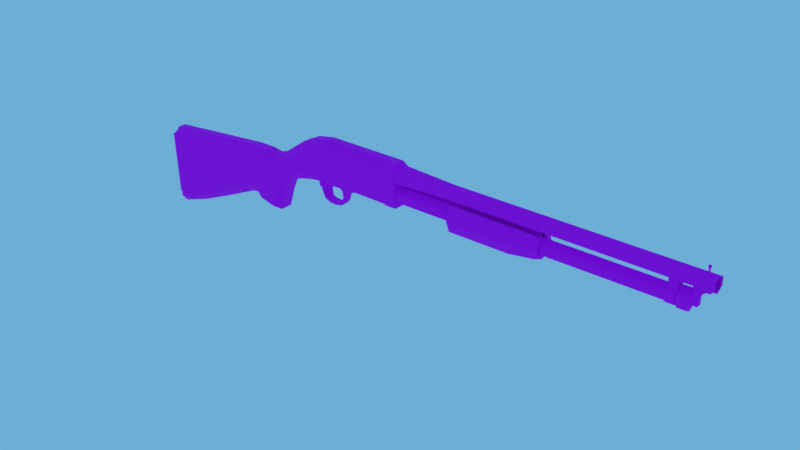 # Source: M37.blend  (saved by Blender 2.93.21; exported with 4.5.12 LTS)
import bpy
from mathutils import Matrix  # noqa: F401  (used for matrix-valued properties, if any)

bpy.ops.wm.read_factory_settings(use_empty=True)
scene = bpy.context.scene
scene.name = 'Scene'

# ---- images (referenced by path relative to the original .blend; pixels are not part of the script)
import os
ASSET_DIR = os.environ.get("B2B_ASSET_DIR", "")  # directory of the original .blend (textures are referenced by path, not embedded)
HERE = os.path.dirname(os.path.abspath(__file__))  # packed textures are extracted next to this script under _unpacked/

def load_image(name, relpath, width, height, colorspace="sRGB"):
    """Load a texture the original file referenced (path relative to the .blend, or extracted next to this script)."""
    p = next((c for c in (os.path.join(HERE, relpath), os.path.join(ASSET_DIR, relpath)) if relpath and os.path.exists(c)), "")
    if p:
        img = bpy.data.images.load(p, check_existing=True)
        img.name = name
    else:  # same state as the original file: an image datablock whose file is absent (Cycles renders it pink)
        img = bpy.data.images.new(name, width, height)
        img.source = "FILE"
        img.filepath = "//" + (relpath or name)
    img.colorspace_settings.name = colorspace
    return img
img_pichulirupalette = load_image('PichuliruPalette', 'PichuliruPalette.png', 1024, 1024, 'sRGB')

# ---- materials (node trees are filled in below, after node groups)
mat_ultimatelowpolyguns = bpy.data.materials.new('UltimateLowPolyGuns')

# ---- material node trees
mat_ultimatelowpolyguns.use_nodes = True; mat_ultimatelowpolyguns.node_tree.nodes.clear()
_N = mat_ultimatelowpolyguns.node_tree.nodes; _L = mat_ultimatelowpolyguns.node_tree.links
n0 = _N.new('ShaderNodeBsdfPrincipled'); n0.name = 'Principled BSDF'; n0.location = (10, 300)
n0.distribution = 'GGX'
n0.subsurface_method = 'BURLEY'
n0.inputs[2].default_value = 1.0
n0.inputs[3].default_value = 1.45
n0.inputs[27].default_value = (0.0, 0.0, 0.0, 1.0)
n0.inputs[28].default_value = 1.0
n1 = _N.new('ShaderNodeOutputMaterial'); n1.name = 'Material Output'; n1.location = (300, 300)
n2 = _N.new('ShaderNodeTexImage'); n2.name = 'Image Texture'; n2.location = (-260, 300)
n2.image = img_pichulirupalette
n2.interpolation = 'Closest'
_L.new(n0.outputs[0], n1.inputs[0])
_L.new(n2.outputs[0], n0.inputs[0])
n1.is_active_output = True

# ---- world
world_world = bpy.data.worlds.new('World'); scene.world = world_world
world_world.use_nodes = True; world_world.node_tree.nodes.clear()
_N = world_world.node_tree.nodes; _L = world_world.node_tree.links
n0 = _N.new('ShaderNodeOutputWorld'); n0.name = 'World Output'; n0.location = (300, 300)
n1 = _N.new('ShaderNodeBackground'); n1.name = 'Background'; n1.location = (10, 300)
n1.inputs[0].default_value = (0.15, 0.4233, 0.6584, 1.0)
_L.new(n1.outputs[0], n0.inputs[0])
n0.is_active_output = True
world_world.color = (0.05088, 0.05088, 0.05088)
world_world.use_sun_shadow = False
world_world.sun_shadow_jitter_overblur = 0.0
world_world.cycles.sampling_method = 'MANUAL'

# ---- meshes
me_m37 = bpy.data.meshes.new('M37')
me_m37.from_pydata([(-0.0177, -0.006227, 0.08241), (-0.0177, -0.01543, 0.07201), (-0.1426, -0.006227, 0.08241), (-0.1426, -0.01543, 0.07201), (-0.1678, -0.01543, 0.06717), (-0.0891, -0.01543, 0.02236), (-0.0326, -0.01543, 0.02214), (-0.0177, -0.01543, 0.02047), (-0.0177, -0.009498, 0.01725), (-0.1426, -0.009498, 0.01725), (-0.1426, -0.01543, 0.02047), (-0.1576, -0.009498, 0.01725), (-0.1583, -0.01543, 0.02047), (-0.09066, -0.01543, 0.02047), (-0.09332, -0.009498, 0.01725), (-0.03058, -0.009498, 0.01725), (-0.03191, -0.01543, 0.02047), (-0.08673, -0.01543, 0.02236), (-0.03452, -0.01543, 0.02215), (-0.0891, -0.01301, 0.02236), (-0.0326, -0.01301, 0.02214), (-0.08673, -0.01301, 0.02236), (-0.03452, -0.01301, 0.02215), (-0.08673, -0.01301, 0.0301), (-0.03452, -0.01301, 0.02989), (-0.0177, -0.000975, 0.02325), (-0.0177, -0.007404, 0.04126), (-0.0177, -0.01013, 0.03877), (-0.0177, -0.009938, 0.02932), (-0.0177, -6.834e-09, 0.08241), (-0.1426, -6.834e-09, 0.01725), (-0.1426, -6.834e-09, 0.08241), (-0.0177, -6.834e-09, 0.01725), (-0.0177, 0.006227, 0.08241), (-0.0177, 0.01543, 0.07201), (-0.1426, 0.006227, 0.08241), (-0.1426, 0.01543, 0.07201), (-0.0891, 0.01543, 0.02236), (-0.0326, 0.01543, 0.02214), (-0.09332, -6.834e-09, 0.01725), (-0.03058, -6.834e-09, 0.01725), (-0.0891, -6.834e-09, 0.02236), (-0.0326, -6.834e-09, 0.02214), (-0.0177, 0.01543, 0.02047), (-0.0177, 0.009498, 0.01725), (-0.1426, 0.009498, 0.01725), (-0.1426, 0.01543, 0.02047), (-0.1576, 0.009498, 0.01725), (-0.1583, 0.01543, 0.02047), (-0.09066, 0.01543, 0.02047), (-0.09332, 0.009498, 0.01725), (-0.03058, 0.009498, 0.01725), (-0.03191, 0.01543, 0.02047), (-0.08673, 0.01543, 0.02236), (-0.08673, -6.834e-09, 0.02236), (-0.03452, 0.01543, 0.02215), (-0.03452, -6.834e-09, 0.02215), (-0.0891, 0.01301, 0.02236), (-0.0326, 0.01301, 0.02214), (-0.08673, 0.01301, 0.02236), (-0.03452, 0.01301, 0.02215), (-0.08673, -6.834e-09, 0.0301), (-0.03452, -6.834e-09, 0.02406), (-0.08673, 0.01301, 0.0301), (-0.03452, 0.01301, 0.02989), (-0.0177, 0.000975, 0.02325), (-0.0177, 0.007404, 0.04126), (-0.0177, -6.834e-09, 0.04539), (-0.0177, -6.834e-09, 0.0227), (-0.0177, 0.01013, 0.03877), (-0.0177, 0.009938, 0.02932), (-0.1698, -0.006227, 0.07717), (-0.1904, -0.006227, 0.06714), (-0.1866, -0.01543, 0.05788), (-0.1758, -0.009498, 0.0146), (-0.1786, -0.01543, 0.02234), (-0.221, -0.006227, 0.04522), (-0.2182, -0.01543, 0.03548), (-0.2091, -0.009498, 0.005906), (-0.2128, -0.01543, 0.01438), (-0.2349, -0.006227, 0.03638), (-0.2331, -0.01543, 0.02633), (-0.2211, -0.009498, -0.006177), (-0.2291, -0.01543, 0.000924), (-0.2465, -0.006227, 0.03281), (-0.2455, -0.01543, 0.02259), (-0.2288, -0.009498, -0.02351), (-0.2389, -0.01543, -0.01934), (-0.2625, -0.006227, 0.03515), (-0.2614, -0.01543, 0.02493), (-0.2374, -0.009498, -0.05248), (-0.2478, -0.01543, -0.04893), (-0.2904, -0.006227, 0.03515), (-0.2893, -0.01543, 0.02493), (-0.464, -0.006227, 0.01905), (-0.4629, -0.01543, 0.008835), (-0.3071, -0.01543, 0.02329), (-0.3081, -0.006227, 0.03351), (-0.3652, -0.01543, 0.0179), (-0.3662, -0.006227, 0.02812), (-0.414, -0.01543, 0.01337), (-0.4151, -0.006227, 0.02359), (-0.2833, -0.01543, -0.03041), (-0.2822, -0.006143, -0.04088), (-0.2736, -0.01543, -0.04287), (-0.4596, -0.006143, -0.1069), (-0.46, -0.01543, -0.09607), (-0.3006, -0.01543, -0.03162), (-0.2993, -0.006143, -0.04208), (-0.3596, -0.01543, -0.05795), (-0.3588, -0.006143, -0.06861), (-0.4126, -0.01543, -0.08041), (-0.4125, -0.006143, -0.09133), (-0.1698, -6.834e-09, 0.07717), (-0.1576, -6.834e-09, 0.01725), (-0.1698, 0.006227, 0.07717), (-0.1678, 0.01543, 0.06717), (-0.1904, -6.834e-09, 0.06714), (-0.1758, -6.834e-09, 0.0146), (-0.1904, 0.006227, 0.06714), (-0.1866, 0.01543, 0.05788), (-0.1758, 0.009498, 0.0146), (-0.1786, 0.01543, 0.02234), (-0.221, -6.834e-09, 0.04522), (-0.2091, -6.834e-09, 0.005906), (-0.221, 0.006227, 0.04522), (-0.2182, 0.01543, 0.03548), (-0.2091, 0.009498, 0.005906), (-0.2128, 0.01543, 0.01438), (-0.2349, -6.834e-09, 0.03638), (-0.2211, -6.834e-09, -0.006177), (-0.2349, 0.006227, 0.03638), (-0.2331, 0.01543, 0.02633), (-0.2211, 0.009498, -0.006177), (-0.2291, 0.01543, 0.000924), (-0.2465, -6.834e-09, 0.03281), (-0.2288, -6.834e-09, -0.02351), (-0.2465, 0.006227, 0.03281), (-0.2455, 0.01543, 0.02259), (-0.2288, 0.009498, -0.02351), (-0.2389, 0.01543, -0.01934), (-0.2625, -6.834e-09, 0.03515), (-0.2374, -6.834e-09, -0.05248), (-0.2625, 0.006227, 0.03515), (-0.2614, 0.01543, 0.02493), (-0.2374, 0.009498, -0.05248), (-0.2478, 0.01543, -0.04893), (-0.2904, -6.834e-09, 0.03515), (-0.2904, 0.006227, 0.03515), (-0.2893, 0.01543, 0.02493), (-0.464, -6.834e-09, 0.01905), (-0.464, 0.006227, 0.01905), (-0.4629, 0.01543, 0.008835), (-0.3071, 0.01543, 0.02329), (-0.3081, -6.834e-09, 0.03351), (-0.3081, 0.006227, 0.03351), (-0.3652, 0.01543, 0.0179), (-0.3662, -6.834e-09, 0.02812), (-0.3662, 0.006227, 0.02812), (-0.414, 0.01543, 0.01337), (-0.4151, -6.834e-09, 0.02359), (-0.4151, 0.006227, 0.02359), (-0.2478, -6.834e-09, -0.04893), (-0.2822, -6.834e-09, -0.04088), (-0.4596, -6.834e-09, -0.1069), (-0.2993, -6.834e-09, -0.04208), (-0.3588, -6.834e-09, -0.06861), (-0.4125, -6.834e-09, -0.09133), (-0.2833, 0.01543, -0.03041), (-0.2822, 0.006143, -0.04088), (-0.2736, 0.01543, -0.04287), (-0.4596, 0.006143, -0.1069), (-0.46, 0.01543, -0.09607), (-0.3006, 0.01543, -0.03162), (-0.2993, 0.006143, -0.04208), (-0.3596, 0.01543, -0.05795), (-0.3588, 0.006143, -0.06861), (-0.4126, 0.01543, -0.08041), (-0.4125, 0.006143, -0.09133), (0.07423, -0.008136, 0.03942), (0.07423, -0.008136, 0.04904), (0.07423, -0.006051, 0.03942), (0.07423, -0.006051, 0.04904), (0.2024, -0.008136, 0.03942), (0.2024, -0.008136, 0.04677), (0.2024, -0.006051, 0.03942), (0.2024, -0.006051, 0.04677), (0.1935, -0.006051, 0.03942), (0.1935, -0.006051, 0.04904), (0.1935, -0.008136, 0.03942), (0.1935, -0.008136, 0.04904), (0.07423, 0.008136, 0.03942), (0.07423, 0.008136, 0.04904), (0.07423, 0.006051, 0.03942), (0.07423, 0.006051, 0.04904), (0.2024, 0.008136, 0.03942), (0.2024, 0.008136, 0.04677), (0.2024, 0.006051, 0.03942), (0.2024, 0.006051, 0.04677), (0.1935, 0.006051, 0.03942), (0.1935, 0.006051, 0.04904), (0.1935, 0.008136, 0.03942), (0.1935, 0.008136, 0.04904), (-0.02476, 0.01051, 0.03288), (-0.02476, 0.01051, 0.04543), (-0.02476, 0.0139, 0.03288), (-0.02476, 0.0139, 0.04543), (0.0783, 0.01051, 0.03638), (0.0783, 0.01051, 0.04894), (0.0783, 0.0139, 0.03638), (0.0783, 0.0139, 0.04894), (-0.1555, 0.01596, 0.05885), (-0.1555, -0.01596, 0.05885), (-0.1535, 0.01596, 0.0575), (-0.1535, -0.01596, 0.0575), (-0.1535, 0.01596, 0.05479), (-0.1535, -0.01596, 0.05479), (-0.1555, 0.01596, 0.05344), (-0.1555, -0.01596, 0.05344), (-0.1574, 0.01596, 0.05479), (-0.1574, -0.01596, 0.05479), (-0.1574, 0.01596, 0.0575), (-0.1574, -0.01596, 0.0575), (-0.1503, 0.0163, 0.0632), (-0.1503, -0.0163, 0.0632), (-0.1461, 0.0163, 0.0603), (-0.1461, -0.0163, 0.0603), (-0.1461, 0.0163, 0.05449), (-0.1461, -0.0163, 0.05449), (-0.1503, 0.0163, 0.05159), (-0.1503, -0.0163, 0.05159), (-0.1545, 0.0163, 0.05449), (-0.1545, -0.0163, 0.05449), (-0.1545, 0.0163, 0.0603), (-0.1545, -0.0163, 0.0603), (-0.08774, -0.01044, 0.02399), (-0.08774, -0.0128, 0.02451), (-0.08774, -0.006233, 0.04295), (-0.08774, -0.008593, 0.04348), (-0.03336, -0.01044, 0.02399), (-0.03336, -0.0128, 0.02451), (-0.03336, -0.006233, 0.04295), (-0.03336, -0.008593, 0.04348), (0.421, -0.0008597, 0.07572), (0.4226, -0.0008597, 0.07572), (0.4226, 0.0008902, 0.07572), (0.4226, 0.0008902, 0.08121), (0.4226, -0.0008597, 0.08121), (0.421, -0.0008597, 0.08121), (0.421, 0.0008902, 0.08121), (0.421, 0.0008902, 0.07572), (-0.08227, -0.01598, 0.03304), (-0.08029, -0.01598, 0.03167), (-0.08029, -0.01598, 0.02892), (-0.08227, -0.01598, 0.02755), (-0.08425, -0.01598, 0.02892), (-0.08425, -0.01598, 0.03167), (-0.08227, -0.01332, 0.03304), (-0.08029, -0.01332, 0.03167), (-0.08029, -0.01332, 0.02892), (-0.08227, -0.01332, 0.02755), (-0.08425, -0.01332, 0.02892), (-0.08425, -0.01332, 0.03167), (-0.08227, 0.01598, 0.03304), (-0.08029, 0.01598, 0.03167), (-0.08029, 0.01598, 0.02892), (-0.08227, 0.01598, 0.02755), (-0.08425, 0.01598, 0.02892), (-0.08425, 0.01598, 0.03167), (-0.08227, 0.01332, 0.03304), (-0.08029, 0.01332, 0.03167), (-0.08029, 0.01332, 0.02892), (-0.08227, 0.01332, 0.02755), (-0.08425, 0.01332, 0.02892), (-0.08425, 0.01332, 0.03167), (-0.1447, -0.002286, 0.01382), (-0.1434, -0.002286, 0.01884), (-0.1447, 0.002286, 0.01382), (-0.1434, 0.002286, 0.01884), (-0.1384, -0.002286, 0.01488), (-0.1315, -0.002286, 0.01884), (-0.1384, 0.002286, 0.01488), (-0.1315, 0.002286, 0.01884), (-0.1464, -0.002286, 0.006893), (-0.1464, 0.002286, 0.006893), (-0.1432, -0.002286, 0.007867), (-0.1432, 0.002286, 0.007867), (-0.1458, -0.002286, 0.0006685), (-0.1458, 0.002286, 0.0006685), (-0.1436, -0.002286, 0.001865), (-0.1436, 0.002286, 0.001865), (-0.1428, -0.002286, -0.005294), (-0.1428, 0.002286, -0.005294), (-0.1417, -0.002286, -0.004024), (-0.1417, 0.002286, -0.004024), (-0.1495, 0.01621, 0.0376), (-0.1495, -0.01621, 0.0376), (-0.1463, 0.01621, 0.03536), (-0.1463, -0.01621, 0.03536), (-0.1463, 0.01621, 0.03087), (-0.1463, -0.01621, 0.03087), (-0.1495, 0.01621, 0.02863), (-0.1495, -0.01621, 0.02863), (-0.1527, 0.01621, 0.03087), (-0.1527, -0.01621, 0.03087), (-0.1527, 0.01621, 0.03536), (-0.1527, -0.01621, 0.03536), (-0.1548, 0.007111, 0.0169), (-0.1548, -0.01015, 0.0169), (-0.1521, 0.007111, 0.01501), (-0.1521, -0.01015, 0.01501), (-0.1521, 0.007111, 0.01123), (-0.1521, -0.01015, 0.01123), (-0.1548, 0.007111, 0.009339), (-0.1548, -0.01015, 0.009339), (-0.1576, 0.007111, 0.01123), (-0.1576, -0.01015, 0.01123), (-0.1576, 0.007111, 0.01501), (-0.1576, -0.01015, 0.01501), (0.3845, 0.009285, 0.05382), (0.3845, -0.009285, 0.05382), (0.3866, 0.009285, 0.05238), (0.3866, -0.009285, 0.05238), (0.3866, 0.009285, 0.04952), (0.3866, -0.009285, 0.04952), (0.3845, 0.009285, 0.04809), (0.3845, -0.009285, 0.04809), (0.3825, 0.009285, 0.04952), (0.3825, -0.009285, 0.04952), (0.3825, 0.009285, 0.05238), (0.3825, -0.009285, 0.05238), (0.3905, 0.01218, 0.02712), (0.379, 0.01218, 0.02712), (0.3905, 0.01218, 0.04117), (0.379, 0.01218, 0.04117), (0.3905, -8.237e-09, 0.0482), (0.379, -4.576e-09, 0.0482), (0.3905, -0.01218, 0.04117), (0.379, -0.01218, 0.04117), (0.3905, -0.01218, 0.02712), (0.379, -0.01218, 0.02712), (0.3905, -7.37e-09, 0.02009), (0.379, -3.709e-09, 0.02009), (0.3905, -0.007845, 0.04469), (0.379, -0.007845, 0.04469), (0.3905, 0.007845, 0.04469), (0.379, 0.007845, 0.04469), (0.3905, -0.007845, 0.05773), (0.379, -0.007845, 0.05773), (0.3905, 0.007845, 0.05773), (0.379, 0.007845, 0.05773), (0.379, -2.842e-09, 0.05405), (0.3905, -7.37e-09, 0.05405), (0.407, -0.003791, 0.02959), (0.407, -0.003791, 0.05579), (0.4287, -0.003791, 0.05579), (0.4152, -0.003791, 0.02959), (0.4152, -0.003791, 0.05579), (0.407, -0.003791, 0.05348), (0.4287, -0.003791, 0.05154), (0.4167, -0.003791, 0.04575), (0.4153, -0.003791, 0.03865), (0.407, -0.003791, 0.04153), (0.422, -0.003791, 0.05579), (0.4224, -0.003791, 0.05051), (0.407, 0.003791, 0.02959), (0.407, 0.003791, 0.05579), (0.407, -6.111e-09, 0.05411), (0.4287, 0.003791, 0.05579), (0.407, -6.111e-09, 0.02959), (0.4152, 0.003791, 0.02959), (0.4152, 0.003791, 0.05579), (0.407, 0.003791, 0.05348), (0.4287, 0.003791, 0.05154), (0.4167, 0.003791, 0.04575), (0.4287, -6.111e-09, 0.05411), (0.4152, -6.111e-09, 0.05411), (0.4152, -6.111e-09, 0.02959), (0.4287, -6.111e-09, 0.05154), (0.407, -6.111e-09, 0.05348), (0.4167, -6.111e-09, 0.04575), (0.4153, 0.003791, 0.03865), (0.407, 0.003791, 0.04153), (0.407, -6.111e-09, 0.04153), (0.4153, -6.111e-09, 0.03865), (0.422, 0.003791, 0.05579), (0.4224, 0.003791, 0.05051), (0.422, -6.111e-09, 0.05411), (0.4224, -6.111e-09, 0.05051), (0.3933, -0.01079, 0.04036), (0.3943, 0.01373, 0.04205), (0.3943, -6.173e-09, 0.04998), (0.3943, -0.01373, 0.04205), (0.3943, -0.01373, 0.0262), (0.3943, -3.139e-09, 0.01827), (0.3943, 0.01373, 0.0262), (0.4052, 0.01373, 0.04205), (0.4052, -1.365e-08, 0.04998), (0.4052, -0.01373, 0.04205), (0.4052, -0.01373, 0.0262), (0.4052, -1.105e-08, 0.01827), (0.4052, 0.01373, 0.0262), (0.4083, 0.005549, 0.03733), (0.4083, -1.3e-08, 0.04053), (0.4083, -0.005549, 0.03733), (0.4083, -0.005549, 0.03092), (0.4083, -1.127e-08, 0.02772), (0.4083, 0.005549, 0.03092), (0.07212, 0.003636, 0.04308), (0.06523, 0.003636, 0.05429), (-0.03419, 0.01383, 0.05628), (0.06539, 0.01045, 0.05823), (-0.03419, -1.222e-08, 0.04829), (0.06539, -4.016e-09, 0.0522), (-0.03419, -0.01383, 0.05628), (0.06539, -0.01045, 0.05823), (-0.03419, -0.01383, 0.07225), (0.06539, -0.01045, 0.07029), (-0.03419, -1.222e-08, 0.08024), (0.06539, -3.583e-09, 0.07633), (-0.03419, 0.01383, 0.07225), (0.06539, 0.01045, 0.07029), (0.4343, 0.01045, 0.05823), (0.4343, 7.105e-08, 0.0522), (0.4343, -0.01045, 0.05823), (0.4343, -0.01045, 0.07029), (0.4343, 7.149e-08, 0.07633), (0.4343, 0.01045, 0.07029), (0.4343, 0.008656, 0.05927), (0.4343, 7.105e-08, 0.05427), (0.4343, -0.008656, 0.05927), (0.4343, -0.008656, 0.06926), (0.4343, 7.192e-08, 0.07426), (0.4343, 0.008656, 0.06926), (-0.03419, 0.008656, 0.05927), (-0.03419, 1.776e-07, 0.05427), (-0.03419, -0.008656, 0.05927), (-0.03419, -0.008656, 0.06926), (-0.03419, 1.785e-07, 0.07426), (-0.03419, 0.008656, 0.06926), (-0.01634, 0.01374, 0.05633), (-0.01634, -1.089e-08, 0.0484), (-0.01634, -0.01374, 0.05633), (-0.01634, -0.01374, 0.0722), (-0.01634, -1.046e-08, 0.08013), (-0.01634, 0.01374, 0.0722), (0.3933, 0.01079, 0.04036), (-0.01999, 0.01079, 0.04036), (0.3933, -4.507e-09, 0.04659), (-0.01999, -5.986e-09, 0.04659), (-0.01999, -0.01079, 0.04036), (0.3933, -0.01079, 0.02789), (-0.01999, -0.01079, 0.02789), (0.3933, -4.074e-09, 0.02166), (-0.01999, -5.553e-09, 0.02166), (0.3933, 0.01079, 0.02789), (-0.01999, 0.01079, 0.02789), (-0.03521, 0.01079, 0.04036), (-0.03521, -7.913e-09, 0.04659), (-0.03521, -0.01079, 0.04036), (-0.03521, -0.01079, 0.02789), (-0.03521, -7.046e-09, 0.02166), (-0.03521, 0.01079, 0.02789), (-0.03521, 0.008402, 0.03898), (-0.03521, -7.913e-09, 0.04383), (-0.03521, -0.008402, 0.03898), (-0.03521, -0.008402, 0.02927), (-0.03521, -7.48e-09, 0.02442), (-0.03521, 0.008402, 0.02927), (0.0261, 0.008402, 0.03898), (0.0261, -5.81e-09, 0.04383), (0.0261, -0.008402, 0.03898), (0.0261, -0.008402, 0.02927), (0.0261, -5.377e-09, 0.02442), (0.0261, 0.008402, 0.02927), (-0.462, 4.797e-09, 0.01761), (-0.4568, 3.867e-08, -0.1047), (-0.4568, -0.01242, -0.09385), (-0.462, -0.01203, 0.01129), (-0.4568, 0.01242, -0.09385), (-0.462, 0.01203, 0.01129), (-0.4657, -0.01203, 0.01129), (-0.4712, -0.01203, 0.007567), (-0.4712, 0.01203, 0.007567), (-0.4657, 0.01203, 0.01129), (-0.4664, -0.01242, -0.08855), (-0.4599, -0.01242, -0.0946), (-0.4599, 0.01242, -0.0946), (-0.4664, 0.01242, -0.08855), (-0.4657, 6.152e-09, 0.01761), (-0.4712, 6.152e-09, 0.01067), (-0.4599, 3.867e-08, -0.1055), (-0.4664, 3.731e-08, -0.09941), (0.205, -0.007216, 0.04855), (0.205, -0.01367, 0.05252), (0.205, -0.01933, 0.03433), (0.07672, -0.007216, 0.05007), (0.07672, -0.01602, 0.05307), (0.07672, -0.02265, 0.03252), (0.07672, -0.01602, 0.0165), (0.1684, -0.007216, 0.05007), (0.1684, -0.01602, 0.05307), (0.1684, -0.02265, 0.03252), (0.1684, -0.01602, 0.0165), (0.07682, -0.01933, 0.03433), (0.07682, -0.01367, 0.05039), (0.07682, -0.007216, 0.04855), (0.07682, -0.01367, 0.02066), (0.07319, -0.01933, 0.03433), (0.07319, -0.01367, 0.05039), (0.07319, -0.007216, 0.04855), (0.07319, -0.01367, 0.02224), (0.07672, -0.007216, 0.04269), (0.07672, -0.0112, 0.0402), (0.07672, -0.0112, 0.02761), (0.07319, -0.007216, 0.04262), (0.07319, -0.01129, 0.04028), (0.07319, -0.01129, 0.02756), (0.205, -0.007216, 0.04272), (0.205, -0.011, 0.04028), (0.205, -0.011, 0.02786), (0.205, 0.01367, 0.05039), (0.205, 0.007216, 0.04855), (0.205, 0.01367, 0.02066), (0.2086, 0.01933, 0.03433), (0.2086, 0.01367, 0.05039), (0.2086, 0.007216, 0.04855), (0.2086, 0.01367, 0.02224), (0.2051, 0.007216, 0.04269), (0.2051, 0.0112, 0.0402), (0.2051, 0.0112, 0.02761), (0.2086, 0.007216, 0.04262), (0.2086, 0.01129, 0.04028), (0.2086, 0.01129, 0.02756), (0.205, 0.01367, 0.05252), (0.205, 0.01933, 0.03433), (0.07672, 0.007216, 0.05007), (0.07672, 0.01602, 0.05307), (0.07672, 0.02265, 0.03252), (0.07672, 0.01602, 0.0165), (0.07672, -6.834e-09, 0.00987), (0.1684, 0.007216, 0.05007), (0.1684, 0.01602, 0.05307), (0.1684, 0.02265, 0.03252), (0.1684, 0.01602, 0.0165), (0.1684, -6.834e-09, 0.00987), (0.07682, 0.01933, 0.03433), (0.07682, 0.01367, 0.05039), (0.07682, 0.007216, 0.04855), (0.07682, -6.834e-09, 0.015), (0.07682, 0.01367, 0.02066), (0.07319, 0.01933, 0.03433), (0.07319, 0.01367, 0.05039), (0.07319, 0.007216, 0.04855), (0.07319, -6.834e-09, 0.01658), (0.07319, 0.01367, 0.02224), (0.07672, 0.007216, 0.04269), (0.07672, 0.0112, 0.0402), (0.07672, 0.0112, 0.02761), (0.07672, -6.834e-09, 0.02107), (0.07319, 0.007216, 0.04262), (0.07319, 0.01129, 0.04028), (0.07319, 0.01129, 0.02756), (0.07319, -6.834e-09, 0.02146), (0.205, 0.007216, 0.04272), (0.205, 0.011, 0.04028), (0.205, 0.011, 0.02786), (0.205, -6.834e-09, 0.02154), (0.205, -0.01367, 0.05039), (0.205, -1.117e-08, 0.015), (0.205, -0.01367, 0.02066), (0.2086, -0.01933, 0.03433), (0.2086, -0.01367, 0.05039), (0.2086, -0.007216, 0.04855), (0.2086, -1.117e-08, 0.01658), (0.2086, -0.01367, 0.02224), (0.2051, -0.007216, 0.04269), (0.2051, -0.0112, 0.0402), (0.2051, -0.0112, 0.02761), (0.2051, -1.117e-08, 0.02107), (0.2086, -0.007216, 0.04262), (0.2086, -0.01129, 0.04028), (0.2086, -0.01129, 0.02756), (0.2086, -1.117e-08, 0.02146), (-0.163, -0.006611, 0.01764), (-0.163, -0.006611, 0.02078), (-0.1427, -0.006611, 0.01764), (-0.1427, -0.006611, 0.02078), (-0.1582, -0.006611, 0.009631), (-0.1514, -0.006611, 0.01012), (-0.1549, -0.006611, 0.0004031), (-0.152, -0.006611, 0.0008887), (-0.1504, -0.006611, -0.008358), (-0.1484, -0.006611, -0.005746), (-0.1306, -0.006611, -0.0131), (-0.1307, -0.006611, -0.01005), (-0.12, -0.006611, -0.01112), (-0.1214, -0.006611, -0.007985), (-0.1148, -0.006611, -0.00492), (-0.1175, -0.006611, -0.003437), (-0.1101, -0.006611, 0.01038), (-0.1172, -0.006611, 0.01098), (-0.1031, -0.006611, 0.01919), (-0.124, -0.006611, 0.01902), (-0.1402, -0.006611, -0.009579), (-0.1415, -0.006611, -0.01246), (-0.116, -0.006611, 0.003358), (-0.1128, -0.006611, 0.002535), (-0.163, 0.006611, 0.01764), (-0.163, 0.006611, 0.02078), (-0.1427, 0.006611, 0.01764), (-0.1427, 0.006611, 0.02078), (-0.1582, 0.006611, 0.009631), (-0.1514, 0.006611, 0.01012), (-0.1549, 0.006611, 0.0004031), (-0.152, 0.006611, 0.0008887), (-0.1504, 0.006611, -0.008358), (-0.1484, 0.006611, -0.005746), (-0.1306, 0.006611, -0.0131), (-0.1307, 0.006611, -0.01005), (-0.12, 0.006611, -0.01112), (-0.1214, 0.006611, -0.007985), (-0.1148, 0.006611, -0.00492), (-0.1175, 0.006611, -0.003437), (-0.1101, 0.006611, 0.01038), (-0.1172, 0.006611, 0.01098), (-0.1031, 0.006611, 0.01919), (-0.124, 0.006611, 0.01902), (-0.163, -6.834e-09, 0.01764), (-0.163, -6.834e-09, 0.02078), (-0.1306, -6.834e-09, -0.0131), (-0.1504, -6.834e-09, -0.008358), (-0.1514, -6.834e-09, 0.01012), (-0.152, -6.834e-09, 0.0008887), (-0.1175, -6.834e-09, -0.003437), (-0.1172, -6.834e-09, 0.01098), (-0.1427, -6.834e-09, 0.02078), (-0.1427, -6.834e-09, 0.01764), (-0.1549, -6.834e-09, 0.0004031), (-0.1582, -6.834e-09, 0.009631), (-0.1101, -6.834e-09, 0.01038), (-0.1148, -6.834e-09, -0.00492), (-0.1307, -6.834e-09, -0.01005), (-0.1214, -6.834e-09, -0.007985), (-0.124, -6.834e-09, 0.01902), (-0.1031, -6.834e-09, 0.01919), (-0.12, -6.834e-09, -0.01112), (-0.1484, -6.834e-09, -0.005746), (-0.1402, 0.006611, -0.009579), (-0.1415, 0.006611, -0.01246), (-0.1402, -6.834e-09, -0.009579), (-0.1415, -6.834e-09, -0.01246), (-0.116, 0.006611, 0.003358), (-0.1128, 0.006611, 0.002535), (-0.1128, -6.834e-09, 0.002535), (-0.116, -6.834e-09, 0.003358), (0.02677, 0.0139, 0.03638), (0.02677, 0.0139, 0.04894), (0.02677, 0.01051, 0.03638), (0.02677, 0.01051, 0.04894), (0.01246, 0.0139, 0.03288), (0.01246, 0.01051, 0.04543), (0.01246, 0.0139, 0.04543), (0.01246, 0.01051, 0.03288), (0.421, 0.002259, 0.08258), (0.4199, 0.0009448, 0.08258), (0.4237, 0.0006725, 0.08192), (0.4232, 0.00123, 0.08137), (0.4226, 0.001602, 0.081), (0.4218, 0.001733, 0.08086), (0.421, 0.001602, 0.081), (0.4204, 0.00123, 0.08137), (0.4199, 0.0006725, 0.08192), (0.4237, 1.524e-05, 0.08165), (0.4232, 1.524e-05, 0.08086), (0.4226, 1.524e-05, 0.08034), (0.4218, 1.524e-05, 0.08015), (0.421, 1.524e-05, 0.08034), (0.4204, 1.524e-05, 0.08086), (0.4199, 1.524e-05, 0.08165), (0.4237, -0.000642, 0.08192), (0.4232, -0.001199, 0.08137), (0.4226, -0.001572, 0.081), (0.4218, -0.001702, 0.08086), (0.421, -0.001572, 0.081), (0.4204, -0.001199, 0.08137), (0.4199, -0.000642, 0.08192), (0.4237, -0.0009143, 0.08258), (0.4232, -0.001702, 0.08258), (0.4226, -0.002229, 0.08258), (0.4218, -0.002414, 0.08258), (0.421, -0.002229, 0.08258), (0.4204, -0.001702, 0.08258), (0.4199, -0.0009143, 0.08258), (0.4198, 1.524e-05, 0.08258), (0.4238, 1.524e-05, 0.08258), (0.4237, -0.000642, 0.08324), (0.4232, -0.001199, 0.0838), (0.4226, -0.001572, 0.08417), (0.4218, -0.001702, 0.0843), (0.421, -0.001572, 0.08417), (0.4204, -0.001199, 0.0838), (0.4199, -0.000642, 0.08324), (0.4237, 1.524e-05, 0.08351), (0.4232, 1.524e-05, 0.0843), (0.4226, 1.524e-05, 0.08483), (0.4218, 1.524e-05, 0.08501), (0.421, 1.524e-05, 0.08483), (0.4204, 1.524e-05, 0.0843), (0.4199, 1.524e-05, 0.08351), (0.4237, 0.0006725, 0.08324), (0.4232, 0.00123, 0.0838), (0.4226, 0.001602, 0.08417), (0.4218, 0.001733, 0.0843), (0.421, 0.001602, 0.08417), (0.4204, 0.00123, 0.0838), (0.4199, 0.0006725, 0.08324), (0.4237, 0.0009448, 0.08258), (0.4232, 0.001733, 0.08258), (0.4226, 0.002259, 0.08258), (0.4218, 0.002444, 0.08258), (0.4204, 0.001733, 0.08258), (-0.03769, -0.0001551, 0.02265), (-0.03584, -0.0001551, 0.02265), (-0.03584, -0.0001551, 0.02358), (0.03211, -0.0001551, 0.02466), (-0.03769, -0.0001551, 0.02875), (-0.03719, -0.0001551, 0.02875), (-0.03719, -0.0001551, 0.02896), (-0.03769, -0.0001551, 0.02896), (-0.02084, -0.0001551, 0.02358), (-0.03769, 0.007782, 0.02594), (-0.03584, 0.007782, 0.02594), (-0.03584, 0.007128, 0.02659), (0.03211, 0.006363, 0.02736), (-0.03769, 0.003469, 0.03025), (-0.03719, 0.003469, 0.03025), (-0.03719, 0.00332, 0.0304), (-0.03769, 0.00332, 0.0304), (-0.02084, 0.007128, 0.02659), (-0.03769, 0.01107, 0.03388), (-0.03584, 0.01107, 0.03388), (-0.03584, 0.01014, 0.03388), (0.03211, 0.009063, 0.03388), (-0.03769, 0.00497, 0.03388), (-0.03719, 0.00497, 0.03388), (-0.03719, 0.004759, 0.03388), (-0.03769, 0.004759, 0.03388), (-0.02084, 0.01014, 0.03388), (-0.03769, 0.007782, 0.04181), (-0.03584, 0.007782, 0.04181), (-0.03584, 0.007128, 0.04116), (0.03211, 0.006363, 0.04039), (-0.03769, 0.003469, 0.0375), (-0.03719, 0.003469, 0.0375), (-0.03719, 0.00332, 0.03735), (-0.03769, 0.00332, 0.03735), (-0.02084, 0.007128, 0.04116), (-0.03769, -0.0001551, 0.0451), (-0.03584, -0.0001551, 0.0451), (-0.03584, -0.0001551, 0.04418), (0.03211, -0.0001551, 0.04309), (-0.03769, -0.0001551, 0.039), (-0.03719, -0.0001551, 0.039), (-0.03719, -0.0001551, 0.03879), (-0.03769, -0.0001551, 0.03879), (-0.02084, -0.0001551, 0.04418), (-0.03769, -0.008092, 0.04181), (-0.03584, -0.008092, 0.04181), (-0.03584, -0.007438, 0.04116), (0.03211, -0.006673, 0.04039), (-0.03769, -0.003779, 0.0375), (-0.03719, -0.003779, 0.0375), (-0.03719, -0.00363, 0.03735), (-0.03769, -0.00363, 0.03735), (-0.02084, -0.007438, 0.04116), (-0.03769, -0.01138, 0.03388), (-0.03584, -0.01138, 0.03388), (-0.03584, -0.01046, 0.03388), (0.03211, -0.009373, 0.03388), (-0.03769, -0.00528, 0.03388), (-0.03719, -0.00528, 0.03388), (-0.03719, -0.005069, 0.03388), (-0.03769, -0.005069, 0.03388), (-0.02084, -0.01046, 0.03388), (-0.03769, -0.008092, 0.02594), (-0.03584, -0.008092, 0.02594), (-0.03584, -0.007438, 0.02659), (0.03211, -0.006673, 0.02736), (-0.03769, -0.003779, 0.03025), (-0.03719, -0.003779, 0.03025), (-0.03719, -0.00363, 0.0304), (-0.03769, -0.00363, 0.0304), (-0.02084, -0.007438, 0.02659), (0.03211, 0.007128, 0.02659), (0.03211, -0.0001551, 0.02358), (0.03211, 0.01014, 0.03388), (0.03211, 0.007128, 0.04116), (0.03211, -0.0001551, 0.04418), (0.03211, -0.007438, 0.04116), (0.03211, -0.01046, 0.03388), (0.03211, -0.007438, 0.02659), (0.03011, 0.006363, 0.02736), (0.03011, -0.0001551, 0.02466), (0.03011, 0.009063, 0.03388), (0.03011, 0.006363, 0.04039), (0.03011, -0.0001551, 0.04309), (0.03011, -0.006673, 0.04039), (0.03011, -0.009373, 0.03388), (0.03011, -0.006673, 0.02736)], [(409, 408), (528, 529), (529, 530), (530, 579), (576, 577), (577, 578), (578, 579)], [(1, 17, 18), (39, 50, 57, 41), (115, 113, 31, 35), (107, 96, 98, 109), (30, 39, 14, 9), (148, 147, 141, 143), (115, 35, 36, 116), (19, 41, 54, 21), (161, 160, 157, 158), (16, 20, 15), (31, 113, 71, 2), (29, 1, 26, 67), (43, 44, 51, 52), (137, 131, 132, 138), (39, 41, 19, 14), (133, 127, 124, 130), (152, 151, 161, 159), (18, 22, 20, 6), (17, 21, 22, 18), (5, 19, 21, 17), (124, 127, 121, 118), (162, 146, 145, 142), (119, 117, 113, 115), (16, 7, 6), (1, 3, 17), (10, 13, 3), (5, 17, 3), (6, 7, 1), (18, 6, 1), (3, 13, 5), (19, 5, 13), (13, 14, 19), (58, 51, 40, 42), (16, 6, 20), (8, 32, 7), (29, 0, 1), (1, 7, 32, 25, 28, 27, 26), (68, 25, 32), (34, 55, 53), (75, 79, 78, 74), (112, 167, 166, 110), (3, 4, 12, 10), (165, 166, 176, 174), (160, 150, 94, 101), (149, 148, 143, 144), (54, 41, 57, 59), (147, 154, 97, 92), (52, 51, 58), (110, 166, 165, 108), (29, 67, 66, 34), (48, 116, 36, 46), (11, 9, 10, 12), (14, 13, 10, 9), (11, 74, 118, 114), (21, 23, 24, 22), (58, 60, 55, 38), (60, 59, 53, 55), (59, 57, 37, 53), (63, 61, 54, 59), (22, 24, 62, 56), (125, 123, 117, 119), (52, 38, 43), (34, 53, 36), (46, 36, 49), (37, 36, 53), (38, 34, 43), (55, 34, 38), (36, 37, 49), (57, 49, 37), (49, 57, 50), (170, 146, 162, 163), (52, 58, 38), (44, 43, 32), (29, 34, 33), (34, 66, 69, 70, 65, 32, 43), (68, 32, 65), (44, 32, 40, 51), (42, 56, 60, 58), (150, 164, 106, 95), (79, 83, 82, 78), (3, 2, 71, 4), (113, 117, 72, 71), (164, 171, 178, 167), (126, 120, 122, 128), (127, 128, 122, 121), (15, 8, 7, 16), (74, 78, 124, 118), (34, 36, 35, 33), (121, 122, 48, 47), (133, 134, 128, 127), (131, 125, 126, 132), (131, 129, 123, 125), (135, 141, 88, 84), (83, 85, 87), (139, 140, 134, 133), (93, 96, 107, 102), (108, 165, 163, 103), (143, 141, 135, 137), (87, 89, 91), (108, 103, 102, 107), (172, 177, 178, 171), (142, 145, 139, 136), (137, 135, 129, 131), (125, 119, 120, 126), (139, 133, 130, 136), (2, 3, 1, 0), (156, 158, 155, 153), (97, 99, 98, 96), (124, 78, 82, 130), (89, 102, 104), (145, 146, 140, 139), (33, 35, 31, 29), (97, 154, 157, 99), (159, 161, 158, 156), (118, 121, 47, 114), (75, 73, 77, 79), (50, 39, 30, 45), (156, 153, 173, 175), (172, 164, 150, 152), (177, 175, 176, 178), (132, 126, 128, 134), (152, 159, 177, 172), (102, 103, 104), (168, 169, 174, 173), (175, 173, 174, 176), (46, 49, 50, 45), (62, 64, 60, 56), (173, 153, 149, 168), (83, 81, 85), (87, 85, 89), (104, 91, 89), (89, 93, 102), (95, 94, 150), (105, 106, 164), (104, 103, 163), (114, 47, 45, 30), (9, 11, 114, 30), (12, 75, 74, 11), (4, 73, 75, 12), (4, 71, 72, 73), (54, 61, 23, 21), (117, 123, 76, 72), (108, 107, 109, 110), (122, 120, 116, 48), (73, 72, 76, 77), (22, 56, 42, 20), (123, 129, 80, 76), (79, 77, 81, 83), (20, 42, 40, 15), (159, 156, 175, 177), (151, 150, 160, 161), (129, 135, 84, 80), (134, 140, 138), (77, 76, 80, 81), (81, 80, 84, 85), (130, 82, 86, 136), (64, 63, 59, 60), (140, 146, 144), (87, 91, 90, 86), (84, 88, 89, 85), (112, 105, 164, 167), (141, 147, 92, 88), (88, 92, 93, 89), (163, 165, 174, 169), (86, 90, 142, 136), (99, 101, 100, 98), (92, 97, 96, 93), (40, 32, 8, 15), (144, 170, 168), (153, 155, 148, 149), (155, 154, 147, 148), (157, 154, 155, 158), (101, 94, 95, 100), (166, 167, 178, 176), (109, 98, 100, 111), (31, 2, 0, 29), (111, 100, 95, 106), (90, 91, 162, 142), (162, 91, 104, 163), (83, 87, 86, 82), (168, 170, 169), (46, 45, 47, 48), (144, 143, 137, 138), (110, 109, 111, 112), (112, 111, 106, 105), (119, 115, 116, 120), (134, 138, 132), (140, 144, 138), (170, 144, 146), (144, 168, 149), (152, 150, 151), (171, 164, 172), (170, 163, 169), (179, 180, 182, 181), (187, 188, 186, 185), (185, 186, 184, 183), (189, 190, 180, 179), (187, 185, 183, 189), (188, 182, 180, 190), (186, 188, 190, 184), (181, 187, 189, 179), (183, 184, 190, 189), (181, 182, 188, 187), (191, 193, 194, 192), (199, 197, 198, 200), (197, 195, 196, 198), (201, 191, 192, 202), (199, 201, 195, 197), (200, 202, 192, 194), (198, 196, 202, 200), (193, 191, 201, 199), (195, 201, 202, 196), (193, 199, 200, 194), (203, 204, 206, 205), (656, 657, 210, 209), (209, 210, 208, 207), (663, 661, 204, 203), (656, 209, 207, 658), (662, 206, 204, 661), (211, 212, 214, 213), (213, 214, 216, 215), (215, 216, 218, 217), (217, 218, 220, 219), (214, 212, 222, 220, 218, 216), (219, 220, 222, 221), (221, 222, 212, 211), (211, 213, 215, 217, 219, 221), (223, 224, 226, 225), (225, 226, 228, 227), (227, 228, 230, 229), (229, 230, 232, 231), (226, 224, 234, 232, 230, 228), (231, 232, 234, 233), (233, 234, 224, 223), (223, 225, 227, 229, 231, 233), (235, 236, 238, 237), (237, 238, 242, 241), (241, 242, 240, 239), (239, 240, 236, 235), (237, 241, 239, 235), (242, 238, 236, 240), (244, 247, 248, 243), (245, 244, 243, 250), (248, 249, 250, 243), (246, 245, 250, 249), (247, 246, 249, 248), (247, 244, 245, 246), (257, 251, 252, 258), (258, 252, 253, 259), (259, 253, 254, 260), (260, 254, 255, 261), (252, 251, 256, 255, 254, 253), (261, 255, 256, 262), (262, 256, 251, 257), (269, 270, 264, 263), (270, 271, 265, 264), (271, 272, 266, 265), (272, 273, 267, 266), (264, 265, 266, 267, 268, 263), (273, 274, 268, 267), (274, 269, 263, 268), (275, 276, 278, 277), (277, 278, 282, 281), (281, 282, 280, 279), (279, 280, 276, 275), (277, 281, 286, 284), (282, 278, 276, 280), (285, 283, 287, 289), (275, 277, 284, 283), (281, 279, 285, 286), (279, 275, 283, 285), (290, 289, 293, 294), (284, 286, 290, 288), (286, 285, 289, 290), (283, 284, 288, 287), (292, 294, 293, 291), (287, 288, 292, 291), (289, 287, 291, 293), (288, 290, 294, 292), (295, 296, 298, 297), (297, 298, 300, 299), (299, 300, 302, 301), (301, 302, 304, 303), (298, 296, 306, 304, 302, 300), (303, 304, 306, 305), (305, 306, 296, 295), (295, 297, 299, 301, 303, 305), (307, 308, 310, 309), (309, 310, 312, 311), (311, 312, 314, 313), (313, 314, 316, 315), (310, 308, 318, 316, 314, 312), (315, 316, 318, 317), (317, 318, 308, 307), (307, 309, 311, 313, 315, 317), (319, 320, 322, 321), (321, 322, 324, 323), (323, 324, 326, 325), (325, 326, 328, 327), (322, 320, 330, 328, 326, 324), (327, 328, 330, 329), (329, 330, 320, 319), (319, 321, 323, 325, 327, 329), (331, 332, 334, 333), (345, 346, 336, 335), (343, 344, 338, 337), (337, 338, 340, 339), (334, 332, 342, 340, 338, 344, 336, 346), (339, 340, 342, 341), (341, 342, 332, 331), (331, 333, 345, 335, 343, 337, 339, 341), (335, 336, 344, 343), (333, 334, 346, 345), (345, 346, 350, 349), (343, 347, 348, 344), (352, 349, 350, 351), (347, 352, 351, 348), (335, 352, 347, 343), (345, 349, 352, 335), (344, 348, 351, 350, 346, 336), (378, 375, 355, 359), (360, 357, 354, 358), (376, 367, 354, 357), (387, 376, 357, 363), (369, 377, 356, 353), (364, 363, 357, 360), (361, 360, 358, 362), (362, 358, 379, 383), (358, 354, 367, 379), (364, 388, 378, 359), (384, 380, 360, 361), (377, 384, 361, 356), (353, 362, 383, 369), (356, 361, 362, 353), (360, 380, 388, 364), (359, 355, 363, 364), (375, 387, 363, 355), (378, 373, 368, 375), (374, 372, 366, 371), (376, 371, 366, 367), (387, 385, 371, 376), (369, 365, 370, 377), (386, 374, 371, 385), (381, 382, 372, 374), (382, 383, 379, 372), (372, 379, 367, 366), (386, 373, 378, 388), (384, 381, 374, 380), (377, 370, 381, 384), (365, 369, 383, 382), (370, 365, 382, 381), (374, 386, 388, 380), (373, 386, 385, 368), (375, 368, 385, 387), (448, 389, 392, 391), (394, 395, 401, 400), (453, 455, 395, 394), (446, 448, 391, 390), (389, 451, 393, 392), (455, 446, 390, 395), (451, 453, 394, 393), (401, 396, 402, 407), (392, 393, 399, 398), (390, 391, 397, 396), (395, 390, 396, 401), (393, 394, 400, 399), (391, 392, 398, 397), (402, 403, 404, 405, 406, 407), (399, 400, 406, 405), (397, 398, 404, 403), (400, 401, 407, 406), (398, 399, 405, 404), (396, 397, 403, 402), (440, 411, 413, 441), (441, 413, 415, 442), (442, 415, 417, 443), (443, 417, 419, 444), (411, 421, 427, 422), (444, 419, 421, 445), (445, 421, 411, 440), (416, 418, 438, 437), (427, 426, 432, 433), (419, 417, 425, 426), (415, 413, 423, 424), (421, 419, 426, 427), (413, 411, 422, 423), (417, 415, 424, 425), (428, 433, 439, 434), (425, 424, 430, 431), (423, 422, 428, 429), (422, 427, 433, 428), (426, 425, 431, 432), (424, 423, 429, 430), (418, 420, 439, 438), (432, 431, 437, 438), (430, 429, 435, 436), (433, 432, 438, 439), (431, 430, 436, 437), (429, 428, 434, 435), (420, 410, 434, 439), (410, 412, 435, 434), (412, 414, 436, 435), (414, 416, 437, 436), (420, 445, 440, 410), (418, 444, 445, 420), (416, 443, 444, 418), (414, 442, 443, 416), (412, 441, 442, 414), (410, 440, 441, 412), (446, 447, 449, 448), (448, 449, 450, 389), (389, 450, 452, 451), (451, 452, 454, 453), (447, 456, 462, 457), (453, 454, 456, 455), (455, 456, 447, 446), (457, 462, 468, 463), (454, 452, 460, 461), (450, 449, 458, 459), (456, 454, 461, 462), (449, 447, 457, 458), (452, 450, 459, 460), (468, 467, 473, 474), (461, 460, 466, 467), (459, 458, 464, 465), (462, 461, 467, 468), (460, 459, 465, 466), (458, 457, 463, 464), (470, 469, 474, 473, 472, 471), (466, 465, 471, 472), (464, 463, 469, 470), (463, 468, 474, 469), (467, 466, 472, 473), (465, 464, 470, 471), (475, 489, 481, 478), (476, 475, 478, 477), (487, 488, 483, 484, 480, 479), (477, 478, 481, 482, 485, 486), (487, 479, 476, 491), (489, 484, 483, 490), (492, 490, 483, 488), (491, 486, 485, 492), (491, 476, 477, 486), (487, 491, 492, 488), (485, 482, 490, 492), (481, 489, 490, 482), (479, 480, 475, 476), (480, 484, 489, 475), (493, 494, 495, 570, 569, 567, 520, 519, 518), (500, 496, 497, 501), (501, 497, 498, 502), (502, 498, 499, 503), (503, 499, 540, 545), (570, 503, 545, 569), (495, 502, 503, 570), (494, 501, 502, 495), (493, 500, 501, 494), (549, 507, 511, 554), (504, 505, 509, 508), (507, 504, 508, 511), (505, 506, 510, 509), (497, 496, 512, 513, 514, 559, 540, 499, 498), (509, 510, 515, 516, 517, 563, 554, 511, 508), (510, 506, 512, 515), (569, 523, 527, 574), (535, 521, 525, 524), (523, 535, 524, 527), (521, 522, 526, 525), (525, 526, 531, 532, 533, 583, 574, 527, 524), (526, 522, 528, 531), (522, 564, 565, 566, 567, 569, 523, 535, 534), (541, 542, 537, 536), (542, 543, 538, 537), (543, 544, 539, 538), (544, 545, 540, 539), (523, 569, 545, 544), (535, 523, 544, 543), (534, 535, 543, 542), (522, 534, 542, 541), (549, 554, 555, 550), (546, 551, 552, 547), (550, 555, 551, 546), (547, 552, 553, 548), (537, 538, 539, 540, 559, 558, 557, 556, 536), (552, 551, 555, 554, 563, 562, 561, 560, 553), (553, 560, 556, 548), (569, 574, 575, 570), (495, 571, 572, 568), (570, 575, 571, 495), (568, 572, 573, 493), (572, 571, 575, 574, 583, 582, 581, 580, 573), (573, 580, 576, 493), (512, 496, 493, 518), (586, 587, 585, 584), (584, 588, 589, 586), (588, 590, 591, 589), (590, 592, 593, 591), (605, 594, 595, 604), (594, 596, 597, 595), (596, 598, 599, 597), (607, 600, 601, 606), (600, 602, 603, 601), (604, 650, 647, 593), (596, 646, 641, 598), (584, 628, 639, 588), (599, 634, 643, 597), (589, 632, 637, 586), (600, 640, 645, 602), (590, 638, 631, 592), (603, 644, 635, 601), (593, 647, 633, 591), (594, 630, 646, 596), (587, 636, 629, 585), (602, 645, 644, 603), (597, 643, 642, 595), (607, 654, 640, 600), (588, 639, 638, 590), (586, 637, 636, 587), (606, 655, 634, 599), (591, 633, 632, 589), (605, 651, 630, 594), (585, 629, 628, 584), (592, 631, 651, 605), (595, 642, 650, 604), (592, 605, 604, 593), (601, 635, 655, 606), (598, 641, 654, 607), (598, 607, 606, 599), (610, 608, 609, 611), (608, 610, 613, 612), (612, 613, 615, 614), (614, 615, 617, 616), (649, 648, 619, 618), (618, 619, 621, 620), (620, 621, 623, 622), (653, 652, 625, 624), (624, 625, 627, 626), (648, 617, 647, 650), (620, 622, 641, 646), (608, 612, 639, 628), (623, 621, 643, 634), (613, 610, 637, 632), (624, 626, 645, 640), (614, 616, 631, 638), (627, 625, 635, 644), (617, 615, 633, 647), (618, 620, 646, 630), (611, 609, 629, 636), (626, 627, 644, 645), (621, 619, 642, 643), (653, 624, 640, 654), (612, 614, 638, 639), (610, 611, 636, 637), (652, 623, 634, 655), (615, 613, 632, 633), (649, 618, 630, 651), (609, 608, 628, 629), (616, 649, 651, 631), (619, 648, 650, 642), (616, 617, 648, 649), (625, 652, 655, 635), (622, 653, 654, 641), (622, 623, 652, 653), (210, 657, 659, 208), (660, 656, 658, 663), (207, 208, 659, 658), (660, 662, 657, 656), (205, 206, 662, 660), (205, 660, 663, 203), (657, 662, 661, 659), (658, 659, 661, 663), (664, 720, 669, 670), (719, 718, 667, 668), (717, 695, 666), (694, 665, 672), (721, 664, 670, 671), (720, 719, 668, 669), (718, 717, 666, 667), (665, 721, 671, 672), (694, 672, 679), (671, 670, 677, 678), (669, 668, 675, 676), (667, 666, 673, 674), (672, 671, 678, 679), (670, 669, 676, 677), (668, 667, 674, 675), (666, 695, 673), (674, 673, 680, 681), (679, 678, 685, 686), (677, 676, 683, 684), (675, 674, 681, 682), (673, 695, 680), (694, 679, 686), (678, 677, 684, 685), (676, 675, 682, 683), (686, 685, 692, 693), (684, 683, 690, 691), (682, 681, 688, 689), (680, 695, 687), (694, 686, 693), (685, 684, 691, 692), (683, 682, 689, 690), (681, 680, 687, 688), (687, 695, 696), (694, 693, 702), (692, 691, 700, 701), (690, 689, 698, 699), (688, 687, 696, 697), (693, 692, 701, 702), (691, 690, 699, 700), (689, 688, 697, 698), (701, 700, 707, 708), (699, 698, 705, 706), (697, 696, 703, 704), (702, 701, 708, 709), (700, 699, 706, 707), (698, 697, 704, 705), (696, 695, 703), (694, 702, 709), (709, 708, 715, 716), (707, 706, 713, 714), (705, 704, 711, 712), (703, 695, 710), (694, 709, 716), (708, 707, 714, 715), (706, 705, 712, 713), (704, 703, 710, 711), (714, 713, 720, 664), (712, 711, 718, 719), (710, 695, 717), (694, 716, 665), (715, 714, 664, 721), (713, 712, 719, 720), (711, 710, 717, 718), (716, 715, 721, 665), (157, 160, 101, 99), (722, 723, 732, 731), (731, 732, 741, 740), (740, 741, 750, 749), (749, 750, 759, 758), (758, 759, 768, 767), (767, 768, 777, 776), (776, 777, 786, 785), (785, 786, 723, 722), (730, 795, 794, 739), (739, 794, 796, 748), (748, 796, 797, 757), (757, 797, 798, 766), (766, 798, 799, 775), (775, 799, 800, 784), (784, 800, 801, 793), (793, 801, 795, 730), (722, 726, 735, 731), (731, 735, 744, 740), (740, 744, 753, 749), (749, 753, 762, 758), (758, 762, 771, 767), (767, 771, 780, 776), (776, 780, 789, 785), (785, 789, 726, 722), (726, 727, 736, 735), (735, 736, 745, 744), (744, 745, 754, 753), (753, 754, 763, 762), (762, 763, 772, 771), (771, 772, 781, 780), (780, 781, 790, 789), (789, 790, 727, 726), (727, 728, 737, 736), (736, 737, 746, 745), (745, 746, 755, 754), (754, 755, 764, 763), (763, 764, 773, 772), (772, 773, 782, 781), (781, 782, 791, 790), (790, 791, 728, 727), (728, 729, 738, 737), (737, 738, 747, 746), (746, 747, 756, 755), (755, 756, 765, 764), (764, 765, 774, 773), (773, 774, 783, 782), (782, 783, 792, 791), (791, 792, 729, 728), (723, 724, 733, 732), (732, 733, 742, 741), (741, 742, 751, 750), (750, 751, 760, 759), (759, 760, 769, 768), (768, 769, 778, 777), (777, 778, 787, 786), (786, 787, 724, 723), (724, 730, 739, 733), (733, 739, 748, 742), (742, 748, 757, 751), (751, 757, 766, 760), (760, 766, 775, 769), (769, 775, 784, 778), (778, 784, 793, 787), (787, 793, 730, 724), (738, 729, 792, 783, 774, 765, 756, 747), (725, 788, 809, 803), (725, 734, 794, 795), (734, 743, 796, 794), (743, 752, 797, 796), (752, 761, 798, 797), (761, 770, 799, 798), (770, 779, 800, 799), (779, 788, 801, 800), (788, 725, 795, 801), (802, 803, 809, 808, 807, 806, 805, 804), (779, 770, 807, 808), (761, 752, 805, 806), (743, 734, 802, 804), (788, 779, 808, 809), (770, 761, 806, 807), (752, 743, 804, 805), (734, 725, 803, 802)])
_uv = me_m37.uv_layers.new(name='UVMap')
_uv.uv.foreach_set('vector', [0.4082, 0.9395, 0.4082, 0.9395, 0.4082, 0.9395, 0.4082, 0.9395, 0.4082, 0.9395, 0.4082, 0.9395, 0.4082, 0.9395, 0.4082, 0.9395, 0.4082, 0.9395, 0.4082, 0.9395, 0.4082, 0.9395, 0.4456, 0.6752, 0.4456, 0.6752, 0.4456, 0.6752, 0.4456, 0.6752, 0.4082, 0.9395, 0.4082, 0.9395, 0.4082, 0.9395, 0.4082, 0.9395, 0.4456, 0.6752, 0.4456, 0.6752, 0.4456, 0.6752, 0.4456, 0.6752, 0.4082, 0.9395, 0.4082, 0.9395, 0.4082, 0.9395, 0.4082, 0.9395, 0.4082, 0.9395, 0.4082, 0.9395, 0.4082, 0.9395, 0.4082, 0.9395, 0.4456, 0.6752, 0.4456, 0.6752, 0.4456, 0.6752, 0.4456, 0.6752, 0.4082, 0.9395, 0.4082, 0.9395, 0.4082, 0.9395, 0.4082, 0.9395, 0.4082, 0.9395, 0.4082, 0.9395, 0.4082, 0.9395, 0.4082, 0.9395, 0.4082, 0.9395, 0.4082, 0.9395, 0.4082, 0.9395, 0.4082, 0.9395, 0.4082, 0.9395, 0.4082, 0.9395, 0.4082, 0.9395, 0.4456, 0.6752, 0.4456, 0.6752, 0.4456, 0.6752, 0.4456, 0.6752, 0.4082, 0.9395, 0.4082, 0.9395, 0.4082, 0.9395, 0.4082, 0.9395, 0.4456, 0.6752, 0.4456, 0.6752, 0.4456, 0.6752, 0.4456, 0.6752, 0.4456, 0.6752, 0.4456, 0.6752, 0.4456, 0.6752, 0.4456, 0.6752, 0.4082, 0.9395, 0.4082, 0.9395, 0.4082, 0.9395, 0.4082, 0.9395, 0.4082, 0.9395, 0.4082, 0.9395, 0.4082, 0.9395, 0.4082, 0.9395, 0.4082, 0.9395, 0.4082, 0.9395, 0.4082, 0.9395, 0.4082, 0.9395, 0.4456, 0.6752, 0.4456, 0.6752, 0.4456, 0.6752, 0.4456, 0.6752, 0.4456, 0.6752, 0.4456, 0.6752, 0.4456, 0.6752, 0.4456, 0.6752, 0.4456, 0.6752, 0.4456, 0.6752, 0.4456, 0.6752, 0.4456, 0.6752, 0.4082, 0.9395, 0.4082, 0.9395, 0.4082, 0.9395, 0.4082, 0.9395, 0.4082, 0.9395, 0.4082, 0.9395, 0.4082, 0.9395, 0.4082, 0.9395, 0.4082, 0.9395, 0.4082, 0.9395, 0.4082, 0.9395, 0.4082, 0.9395, 0.4082, 0.9395, 0.4082, 0.9395, 0.4082, 0.9395, 0.4082, 0.9395, 0.4082, 0.9395, 0.4082, 0.9395, 0.4082, 0.9395, 0.4082, 0.9395, 0.4082, 0.9395, 0.4082, 0.9395, 0.4082, 0.9395, 0.4082, 0.9395, 0.4082, 0.9395, 0.4082, 0.9395, 0.4082, 0.9395, 0.4082, 0.9395, 0.4082, 0.9395, 0.4082, 0.9395, 0.4082, 0.9395, 0.4082, 0.9395, 0.4082, 0.9395, 0.4082, 0.9395, 0.4082, 0.9395, 0.4082, 0.9395, 0.4082, 0.9395, 0.4082, 0.9395, 0.4082, 0.9395, 0.4082, 0.9395, 0.4082, 0.9395, 0.4082, 0.9395, 0.4082, 0.9395, 0.4082, 0.9395, 0.4082, 0.9395, 0.4082, 0.9395, 0.4082, 0.9395, 0.4082, 0.9395, 0.4082, 0.9395, 0.4082, 0.9395, 0.4082, 0.9395, 0.4082, 0.9395, 0.4082, 0.9395, 0.4456, 0.6752, 0.4456, 0.6752, 0.4456, 0.6752, 0.4456, 0.6752, 0.4456, 0.6752, 0.4456, 0.6752, 0.4456, 0.6752, 0.4456, 0.6752, 0.4082, 0.9395, 0.4082, 0.9395, 0.4082, 0.9395, 0.4082, 0.9395, 0.4456, 0.6752, 0.4456, 0.6752, 0.4456, 0.6752, 0.4456, 0.6752, 0.4456, 0.6752, 0.4456, 0.6752, 0.4456, 0.6752, 0.4456, 0.6752, 0.4456, 0.6752, 0.4456, 0.6752, 0.4456, 0.6752, 0.4456, 0.6752, 0.4082, 0.9395, 0.4082, 0.9395, 0.4082, 0.9395, 0.4082, 0.9395, 0.4456, 0.6752, 0.4456, 0.6752, 0.4456, 0.6752, 0.4456, 0.6752, 0.4082, 0.9395, 0.4082, 0.9395, 0.4082, 0.9395, 0.4456, 0.6752, 0.4456, 0.6752, 0.4456, 0.6752, 0.4456, 0.6752, 0.4082, 0.9395, 0.4082, 0.9395, 0.4082, 0.9395, 0.4082, 0.9395, 0.4082, 0.9395, 0.4082, 0.9395, 0.4082, 0.9395, 0.4082, 0.9395, 0.4082, 0.9395, 0.4082, 0.9395, 0.4082, 0.9395, 0.4082, 0.9395, 0.4082, 0.9395, 0.4082, 0.9395, 0.4082, 0.9395, 0.4082, 0.9395, 0.4456, 0.6752, 0.4456, 0.6752, 0.4456, 0.6752, 0.4456, 0.6752, 0.4082, 0.9395, 0.4082, 0.9395, 0.4082, 0.9395, 0.4082, 0.9395, 0.4082, 0.9395, 0.4082, 0.9395, 0.4082, 0.9395, 0.4082, 0.9395, 0.4082, 0.9395, 0.4082, 0.9395, 0.4082, 0.9395, 0.4082, 0.9395, 0.4082, 0.9395, 0.4082, 0.9395, 0.4082, 0.9395, 0.4082, 0.9395, 0.4082, 0.9395, 0.4082, 0.9395, 0.4082, 0.9395, 0.4082, 0.9395, 0.4082, 0.9395, 0.4082, 0.9395, 0.4082, 0.9395, 0.4082, 0.9395, 0.4456, 0.6752, 0.4456, 0.6752, 0.4456, 0.6752, 0.4456, 0.6752, 0.4082, 0.9395, 0.4082, 0.9395, 0.4082, 0.9395, 0.4082, 0.9395, 0.4082, 0.9395, 0.4082, 0.9395, 0.4082, 0.9395, 0.4082, 0.9395, 0.4082, 0.9395, 0.4082, 0.9395, 0.4082, 0.9395, 0.4082, 0.9395, 0.4082, 0.9395, 0.4082, 0.9395, 0.4082, 0.9395, 0.4082, 0.9395, 0.4082, 0.9395, 0.4082, 0.9395, 0.4082, 0.9395, 0.4082, 0.9395, 0.4082, 0.9395, 0.4082, 0.9395, 0.4082, 0.9395, 0.4082, 0.9395, 0.4082, 0.9395, 0.4082, 0.9395, 0.4082, 0.9395, 0.4456, 0.6752, 0.4456, 0.6752, 0.4456, 0.6752, 0.4456, 0.6752, 0.4082, 0.9395, 0.4082, 0.9395, 0.4082, 0.9395, 0.4082, 0.9395, 0.4082, 0.9395, 0.4082, 0.9395, 0.4082, 0.9395, 0.4082, 0.9395, 0.4082, 0.9395, 0.4082, 0.9395, 0.4082, 0.9395, 0.4082, 0.9395, 0.4082, 0.9395, 0.4082, 0.9395, 0.4082, 0.9395, 0.4082, 0.9395, 0.4082, 0.9395, 0.4082, 0.9395, 0.4082, 0.9395, 0.4082, 0.9395, 0.4082, 0.9395, 0.4082, 0.9395, 0.4082, 0.9395, 0.4082, 0.9395, 0.4082, 0.9395, 0.4082, 0.9395, 0.4082, 0.9395, 0.4456, 0.6752, 0.4456, 0.6752, 0.4456, 0.6752, 0.4456, 0.6752, 0.4456, 0.6752, 0.4456, 0.6752, 0.4456, 0.6752, 0.4456, 0.6752, 0.4082, 0.9395, 0.4082, 0.9395, 0.4082, 0.9395, 0.4082, 0.9395, 0.4456, 0.6752, 0.4456, 0.6752, 0.4456, 0.6752, 0.4456, 0.6752, 0.4456, 0.6752, 0.4456, 0.6752, 0.4456, 0.6752, 0.4456, 0.6752, 0.4456, 0.6752, 0.4456, 0.6752, 0.4456, 0.6752, 0.4456, 0.6752, 0.4456, 0.6752, 0.4456, 0.6752, 0.4456, 0.6752, 0.4456, 0.6752, 0.4082, 0.9395, 0.4082, 0.9395, 0.4082, 0.9395, 0.4082, 0.9395, 0.4456, 0.6752, 0.4456, 0.6752, 0.4456, 0.6752, 0.4456, 0.6752, 0.4082, 0.9395, 0.4082, 0.9395, 0.4082, 0.9395, 0.4082, 0.9395, 0.4456, 0.6752, 0.4456, 0.6752, 0.4456, 0.6752, 0.4456, 0.6752, 0.4456, 0.6752, 0.4456, 0.6752, 0.4456, 0.6752, 0.4456, 0.6752, 0.4456, 0.6752, 0.4456, 0.6752, 0.4456, 0.6752, 0.4456, 0.6752, 0.4456, 0.6752, 0.4456, 0.6752, 0.4456, 0.6752, 0.4456, 0.6752, 0.4456, 0.6752, 0.4456, 0.6752, 0.4456, 0.6752, 0.4456, 0.6752, 0.4456, 0.6752, 0.4456, 0.6752, 0.4456, 0.6752, 0.4456, 0.6752, 0.4456, 0.6752, 0.4456, 0.6752, 0.4456, 0.6752, 0.4456, 0.6752, 0.4456, 0.6752, 0.4456, 0.6752, 0.4456, 0.6752, 0.4456, 0.6752, 0.4456, 0.6752, 0.4456, 0.6752, 0.4456, 0.6752, 0.4456, 0.6752, 0.4456, 0.6752, 0.4456, 0.6752, 0.4456, 0.6752, 0.4456, 0.6752, 0.4456, 0.6752, 0.4456, 0.6752, 0.4456, 0.6752, 0.4456, 0.6752, 0.4456, 0.6752, 0.4456, 0.6752, 0.4456, 0.6752, 0.4456, 0.6752, 0.4456, 0.6752, 0.4456, 0.6752, 0.4456, 0.6752, 0.4456, 0.6752, 0.4456, 0.6752, 0.4456, 0.6752, 0.4456, 0.6752, 0.4456, 0.6752, 0.4456, 0.6752, 0.4456, 0.6752, 0.4456, 0.6752, 0.4456, 0.6752, 0.4456, 0.6752, 0.4456, 0.6752, 0.4456, 0.6752, 0.4456, 0.6752, 0.4456, 0.6752, 0.4456, 0.6752, 0.4082, 0.9395, 0.4082, 0.9395, 0.4082, 0.9395, 0.4082, 0.9395, 0.4456, 0.6752, 0.4456, 0.6752, 0.4456, 0.6752, 0.4456, 0.6752, 0.4456, 0.6752, 0.4456, 0.6752, 0.4456, 0.6752, 0.4456, 0.6752, 0.4456, 0.6752, 0.4456, 0.6752, 0.4456, 0.6752, 0.4456, 0.6752, 0.4456, 0.6752, 0.4456, 0.6752, 0.4456, 0.6752, 0.4456, 0.6752, 0.4456, 0.6752, 0.4456, 0.6752, 0.4456, 0.6752, 0.4082, 0.9395, 0.4082, 0.9395, 0.4082, 0.9395, 0.4082, 0.9395, 0.4456, 0.6752, 0.4456, 0.6752, 0.4456, 0.6752, 0.4456, 0.6752, 0.4456, 0.6752, 0.4456, 0.6752, 0.4456, 0.6752, 0.4456, 0.6752, 0.4456, 0.6752, 0.4456, 0.6752, 0.4456, 0.6752, 0.4456, 0.6752, 0.4456, 0.6752, 0.4456, 0.6752, 0.4456, 0.6752, 0.4456, 0.6752, 0.4082, 0.9395, 0.4082, 0.9395, 0.4082, 0.9395, 0.4082, 0.9395, 0.4456, 0.6752, 0.4456, 0.6752, 0.4456, 0.6752, 0.4456, 0.6752, 0.4456, 0.6752, 0.4456, 0.6752, 0.4456, 0.6752, 0.4456, 0.6752, 0.4456, 0.6752, 0.4456, 0.6752, 0.4456, 0.6752, 0.4456, 0.6752, 0.4456, 0.6752, 0.4456, 0.6752, 0.4456, 0.6752, 0.4456, 0.6752, 0.4456, 0.6752, 0.4456, 0.6752, 0.4456, 0.6752, 0.4456, 0.6752, 0.4456, 0.6752, 0.4456, 0.6752, 0.4456, 0.6752, 0.4456, 0.6752, 0.4456, 0.6752, 0.4456, 0.6752, 0.4456, 0.6752, 0.4456, 0.6752, 0.4456, 0.6752, 0.4456, 0.6752, 0.4456, 0.6752, 0.4082, 0.9395, 0.4082, 0.9395, 0.4082, 0.9395, 0.4082, 0.9395, 0.4082, 0.9395, 0.4082, 0.9395, 0.4082, 0.9395, 0.4082, 0.9395, 0.4456, 0.6752, 0.4456, 0.6752, 0.4456, 0.6752, 0.4456, 0.6752, 0.4456, 0.6752, 0.4456, 0.6752, 0.4456, 0.6752, 0.4456, 0.6752, 0.4456, 0.6752, 0.4456, 0.6752, 0.4456, 0.6752, 0.4456, 0.6752, 0.4456, 0.6752, 0.4456, 0.6752, 0.4456, 0.6752, 0.4456, 0.6752, 0.4456, 0.6752, 0.4456, 0.6752, 0.4456, 0.6752, 0.4456, 0.6752, 0.4456, 0.6752, 0.4456, 0.6752, 0.4456, 0.6752, 0.4456, 0.6752, 0.4456, 0.6752, 0.4082, 0.9395, 0.4082, 0.9395, 0.4082, 0.9395, 0.4082, 0.9395, 0.4082, 0.9395, 0.4082, 0.9395, 0.4082, 0.9395, 0.4082, 0.9395, 0.4456, 0.6752, 0.4456, 0.6752, 0.4456, 0.6752, 0.4456, 0.6752, 0.4456, 0.6752, 0.4456, 0.6752, 0.4456, 0.6752, 0.4456, 0.6752, 0.4456, 0.6752, 0.4456, 0.6752, 0.4456, 0.6752, 0.4456, 0.6752, 0.4082, 0.9395, 0.4082, 0.9395, 0.4082, 0.9395, 0.4082, 0.9395, 0.4456, 0.6752, 0.4456, 0.6752, 0.4456, 0.6752, 0.4456, 0.6752, 0.4456, 0.6752, 0.4456, 0.6752, 0.4456, 0.6752, 0.4456, 0.6752, 0.4456, 0.6752, 0.4456, 0.6752, 0.4456, 0.6752, 0.4456, 0.6752, 0.4456, 0.6752, 0.4456, 0.6752, 0.4456, 0.6752, 0.4456, 0.6752, 0.4082, 0.9395, 0.4082, 0.9395, 0.4082, 0.9395, 0.4082, 0.9395, 0.4456, 0.6752, 0.4456, 0.6752, 0.4456, 0.6752, 0.4456, 0.6752, 0.4456, 0.6752, 0.4456, 0.6752, 0.4456, 0.6752, 0.4456, 0.6752, 0.4082, 0.9395, 0.4082, 0.9395, 0.4082, 0.9395, 0.4082, 0.9395, 0.4456, 0.6752, 0.4456, 0.6752, 0.4456, 0.6752, 0.4456, 0.6752, 0.4456, 0.6752, 0.4456, 0.6752, 0.4456, 0.6752, 0.4456, 0.6752, 0.4456, 0.6752, 0.4456, 0.6752, 0.4456, 0.6752, 0.4456, 0.6752, 0.4456, 0.6752, 0.4456, 0.6752, 0.4456, 0.6752, 0.4456, 0.6752, 0.4456, 0.6752, 0.4456, 0.6752, 0.4456, 0.6752, 0.4456, 0.6752, 0.4456, 0.6752, 0.4456, 0.6752, 0.4456, 0.6752, 0.4456, 0.6752, 0.4456, 0.6752, 0.4456, 0.6752, 0.4456, 0.6752, 0.4082, 0.9395, 0.4082, 0.9395, 0.4082, 0.9395, 0.4082, 0.9395, 0.4456, 0.6752, 0.4456, 0.6752, 0.4456, 0.6752, 0.4456, 0.6752, 0.4456, 0.6752, 0.4456, 0.6752, 0.4456, 0.6752, 0.4456, 0.6752, 0.4456, 0.6752, 0.4456, 0.6752, 0.4456, 0.6752, 0.4456, 0.6752, 0.4456, 0.6752, 0.4456, 0.6752, 0.4456, 0.6752, 0.4456, 0.6752, 0.4456, 0.6752, 0.4456, 0.6752, 0.4456, 0.6752, 0.4456, 0.6752, 0.4456, 0.6752, 0.4456, 0.6752, 0.4456, 0.6752, 0.4456, 0.6752, 0.4456, 0.6752, 0.4456, 0.6752, 0.4456, 0.6752, 0.4456, 0.6752, 0.4456, 0.6752, 0.4456, 0.6752, 0.4456, 0.6752, 0.4456, 0.6752, 0.4456, 0.6752, 0.4456, 0.6752, 0.4456, 0.6752, 0.4456, 0.6752, 0.4456, 0.6752, 0.4456, 0.6752, 0.4456, 0.6752, 0.4082, 0.9395, 0.4082, 0.9395, 0.4082, 0.9395, 0.4082, 0.9395, 0.4456, 0.6752, 0.4456, 0.6752, 0.4456, 0.6752, 0.4456, 0.6752, 0.4456, 0.6752, 0.4456, 0.6752, 0.4456, 0.6752, 0.4456, 0.6752, 0.4456, 0.6752, 0.4456, 0.6752, 0.4456, 0.6752, 0.4456, 0.6752, 0.4456, 0.6752, 0.4456, 0.6752, 0.4456, 0.6752, 0.4456, 0.6752, 0.4456, 0.6752, 0.4456, 0.6752, 0.4456, 0.6752, 0.4456, 0.6752, 0.4456, 0.6752, 0.4456, 0.6752, 0.4456, 0.6752, 0.4456, 0.6752, 0.4456, 0.6752, 0.4456, 0.6752, 0.4456, 0.6752, 0.4082, 0.9395, 0.4082, 0.9395, 0.4082, 0.9395, 0.4082, 0.9395, 0.4456, 0.6752, 0.4456, 0.6752, 0.4456, 0.6752, 0.4456, 0.6752, 0.4456, 0.6752, 0.4456, 0.6752, 0.4456, 0.6752, 0.4456, 0.6752, 0.4456, 0.6752, 0.4456, 0.6752, 0.4456, 0.6752, 0.4456, 0.6752, 0.4456, 0.6752, 0.4456, 0.6752, 0.4456, 0.6752, 0.4456, 0.6752, 0.4456, 0.6752, 0.4456, 0.6752, 0.4456, 0.6752, 0.4082, 0.9395, 0.4082, 0.9395, 0.4082, 0.9395, 0.4082, 0.9395, 0.4456, 0.6752, 0.4456, 0.6752, 0.4456, 0.6752, 0.4456, 0.6752, 0.4456, 0.6752, 0.4456, 0.6752, 0.4456, 0.6752, 0.4456, 0.6752, 0.4456, 0.6752, 0.4456, 0.6752, 0.4456, 0.6752, 0.4456, 0.6752, 0.4456, 0.6752, 0.4456, 0.6752, 0.4456, 0.6752, 0.4456, 0.6752, 0.4456, 0.6752, 0.4456, 0.6752, 0.4456, 0.6752, 0.4456, 0.6752, 0.4456, 0.6752, 0.4456, 0.6752, 0.4456, 0.6752, 0.4456, 0.6752, 0.4456, 0.6752, 0.4456, 0.6752, 0.4456, 0.6752, 0.4456, 0.6752, 0.4456, 0.6752, 0.4456, 0.6752, 0.4456, 0.6752, 0.4456, 0.6752, 0.4456, 0.6752, 0.4456, 0.6752, 0.4456, 0.6752, 0.4456, 0.6752, 0.4456, 0.6752, 0.3072, 0.9343, 0.3072, 0.9343, 0.3072, 0.9343, 0.3072, 0.9343, 0.3072, 0.9343, 0.3072, 0.9343, 0.3072, 0.9343, 0.3072, 0.9343, 0.3072, 0.9343, 0.3072, 0.9343, 0.3072, 0.9343, 0.3072, 0.9343, 0.3072, 0.9343, 0.3072, 0.9343, 0.3072, 0.9343, 0.3072, 0.9343, 0.3072, 0.9343, 0.3072, 0.9343, 0.3072, 0.9343, 0.3072, 0.9343, 0.3072, 0.9343, 0.3072, 0.9343, 0.3072, 0.9343, 0.3072, 0.9343, 0.3072, 0.9343, 0.3072, 0.9343, 0.3072, 0.9343, 0.3072, 0.9343, 0.3072, 0.9343, 0.3072, 0.9343, 0.3072, 0.9343, 0.3072, 0.9343, 0.3072, 0.9343, 0.3072, 0.9343, 0.3072, 0.9343, 0.3072, 0.9343, 0.3072, 0.9343, 0.3072, 0.9343, 0.3072, 0.9343, 0.3072, 0.9343, 0.3072, 0.9343, 0.3072, 0.9343, 0.3072, 0.9343, 0.3072, 0.9343, 0.3072, 0.9343, 0.3072, 0.9343, 0.3072, 0.9343, 0.3072, 0.9343, 0.3072, 0.9343, 0.3072, 0.9343, 0.3072, 0.9343, 0.3072, 0.9343, 0.3072, 0.9343, 0.3072, 0.9343, 0.3072, 0.9343, 0.3072, 0.9343, 0.3072, 0.9343, 0.3072, 0.9343, 0.3072, 0.9343, 0.3072, 0.9343, 0.3072, 0.9343, 0.3072, 0.9343, 0.3072, 0.9343, 0.3072, 0.9343, 0.3072, 0.9343, 0.3072, 0.9343, 0.3072, 0.9343, 0.3072, 0.9343, 0.3072, 0.9343, 0.3072, 0.9343, 0.3072, 0.9343, 0.3072, 0.9343, 0.3072, 0.9343, 0.3072, 0.9343, 0.3072, 0.9343, 0.3072, 0.9343, 0.3072, 0.9343, 0.3072, 0.9343, 0.3072, 0.9343, 0.3072, 0.9343, 0.3072, 0.9343, 0.3072, 0.9343, 0.3072, 0.9343, 0.3072, 0.9343, 0.3072, 0.9343, 0.3072, 0.9343, 0.3072, 0.9343, 0.3072, 0.9343, 0.3072, 0.9343, 0.3072, 0.9343, 0.3072, 0.9343, 0.3072, 0.9343, 0.3072, 0.9343, 0.3072, 0.9343, 0.3072, 0.9343, 0.3072, 0.9343, 0.3072, 0.9343, 0.3072, 0.9343, 0.3072, 0.9343, 0.3072, 0.9343, 0.3072, 0.9343, 0.3072, 0.9343, 0.3072, 0.9343, 0.3072, 0.9343, 0.1937, 0.9357, 0.1937, 0.9357, 0.1937, 0.9357, 0.1937, 0.9357, 0.1937, 0.9357, 0.1937, 0.9357, 0.1937, 0.9357, 0.1937, 0.9357, 0.1937, 0.9357, 0.1937, 0.9357, 0.1937, 0.9357, 0.1937, 0.9357, 0.1937, 0.9357, 0.1937, 0.9357, 0.1937, 0.9357, 0.1937, 0.9357, 0.1937, 0.9357, 0.1937, 0.9357, 0.1937, 0.9357, 0.1937, 0.9357, 0.1937, 0.9357, 0.1937, 0.9357, 0.1937, 0.9357, 0.1937, 0.9357, 0.1937, 0.9357, 0.1937, 0.9357, 0.1937, 0.9357, 0.1937, 0.9357, 0.1937, 0.9357, 0.1937, 0.9357, 0.1937, 0.9357, 0.1937, 0.9357, 0.1937, 0.9357, 0.1937, 0.9357, 0.1937, 0.9357, 0.1937, 0.9357, 0.1937, 0.9357, 0.1937, 0.9357, 0.1937, 0.9357, 0.1937, 0.9357, 0.1937, 0.9357, 0.1937, 0.9357, 0.1937, 0.9357, 0.1937, 0.9357, 0.1937, 0.9357, 0.1937, 0.9357, 0.1937, 0.9357, 0.1937, 0.9357, 0.1937, 0.9357, 0.1937, 0.9357, 0.1937, 0.9357, 0.1937, 0.9357, 0.1937, 0.9357, 0.1937, 0.9357, 0.1937, 0.9357, 0.1937, 0.9357, 0.1937, 0.9357, 0.1937, 0.9357, 0.1937, 0.9357, 0.1937, 0.9357, 0.1937, 0.9357, 0.1937, 0.9357, 0.1937, 0.9357, 0.1937, 0.9357, 0.1937, 0.9357, 0.1937, 0.9357, 0.1937, 0.9357, 0.1937, 0.9357, 0.1937, 0.9357, 0.1937, 0.9357, 0.1937, 0.9357, 0.1937, 0.9357, 0.4082, 0.9395, 0.4082, 0.9395, 0.4082, 0.9395, 0.4082, 0.9395, 0.4082, 0.9395, 0.4082, 0.9395, 0.4082, 0.9395, 0.4082, 0.9395, 0.4082, 0.9395, 0.4082, 0.9395, 0.4082, 0.9395, 0.4082, 0.9395, 0.4082, 0.9395, 0.4082, 0.9395, 0.4082, 0.9395, 0.4082, 0.9395, 0.4082, 0.9395, 0.4082, 0.9395, 0.4082, 0.9395, 0.4082, 0.9395, 0.4082, 0.9395, 0.4082, 0.9395, 0.4082, 0.9395, 0.4082, 0.9395, 0.3072, 0.9343, 0.3072, 0.9343, 0.3072, 0.9343, 0.3072, 0.9343, 0.3072, 0.9343, 0.3072, 0.9343, 0.3072, 0.9343, 0.3072, 0.9343, 0.3072, 0.9343, 0.3072, 0.9343, 0.3072, 0.9343, 0.3072, 0.9343, 0.3072, 0.9343, 0.3072, 0.9343, 0.3072, 0.9343, 0.3072, 0.9343, 0.3072, 0.9343, 0.3072, 0.9343, 0.3072, 0.9343, 0.3072, 0.9343, 0.3072, 0.9343, 0.3072, 0.9343, 0.3072, 0.9343, 0.3072, 0.9343, 0.1937, 0.9357, 0.1937, 0.9357, 0.1937, 0.9357, 0.1937, 0.9357, 0.1937, 0.9357, 0.1937, 0.9357, 0.1937, 0.9357, 0.1937, 0.9357, 0.1937, 0.9357, 0.1937, 0.9357, 0.1937, 0.9357, 0.1937, 0.9357, 0.1937, 0.9357, 0.1937, 0.9357, 0.1937, 0.9357, 0.1937, 0.9357, 0.1937, 0.9357, 0.1937, 0.9357, 0.1937, 0.9357, 0.1937, 0.9357, 0.1937, 0.9357, 0.1937, 0.9357, 0.1937, 0.9357, 0.1937, 0.9357, 0.1937, 0.9357, 0.1937, 0.9357, 0.1937, 0.9357, 0.1937, 0.9357, 0.1937, 0.9357, 0.1937, 0.9357, 0.1937, 0.9357, 0.1937, 0.9357, 0.1937, 0.9357, 0.1937, 0.9357, 0.1937, 0.9357, 0.1937, 0.9357, 0.1937, 0.9357, 0.1937, 0.9357, 0.1937, 0.9357, 0.1937, 0.9357, 0.1937, 0.9357, 0.1937, 0.9357, 0.1937, 0.9357, 0.1937, 0.9357, 0.1937, 0.9357, 0.1937, 0.9357, 0.1937, 0.9357, 0.1937, 0.9357, 0.1937, 0.9357, 0.1937, 0.9357, 0.1937, 0.9357, 0.1937, 0.9357, 0.1937, 0.9357, 0.1937, 0.9357, 0.1937, 0.9357, 0.1937, 0.9357, 0.1937, 0.9357, 0.1937, 0.9357, 0.1937, 0.9357, 0.1937, 0.9357, 0.3072, 0.9343, 0.3072, 0.9343, 0.3072, 0.9343, 0.3072, 0.9343, 0.3072, 0.9343, 0.3072, 0.9343, 0.3072, 0.9343, 0.3072, 0.9343, 0.3072, 0.9343, 0.3072, 0.9343, 0.3072, 0.9343, 0.3072, 0.9343, 0.3072, 0.9343, 0.3072, 0.9343, 0.3072, 0.9343, 0.3072, 0.9343, 0.3072, 0.9343, 0.3072, 0.9343, 0.3072, 0.9343, 0.3072, 0.9343, 0.3072, 0.9343, 0.3072, 0.9343, 0.3072, 0.9343, 0.3072, 0.9343, 0.3072, 0.9343, 0.3072, 0.9343, 0.3072, 0.9343, 0.3072, 0.9343, 0.3072, 0.9343, 0.3072, 0.9343, 0.3072, 0.9343, 0.3072, 0.9343, 0.3072, 0.9343, 0.3072, 0.9343, 0.3072, 0.9343, 0.3072, 0.9343, 0.3072, 0.9343, 0.3072, 0.9343, 0.3072, 0.9343, 0.3072, 0.9343, 0.3072, 0.9343, 0.3072, 0.9343, 0.3072, 0.9343, 0.3072, 0.9343, 0.3072, 0.9343, 0.3072, 0.9343, 0.3072, 0.9343, 0.3072, 0.9343, 0.3072, 0.9343, 0.3072, 0.9343, 0.3072, 0.9343, 0.3072, 0.9343, 0.3072, 0.9343, 0.3072, 0.9343, 0.3072, 0.9343, 0.3072, 0.9343, 0.3072, 0.9343, 0.3072, 0.9343, 0.3072, 0.9343, 0.3072, 0.9343, 0.3072, 0.9343, 0.3072, 0.9343, 0.3072, 0.9343, 0.3072, 0.9343, 0.3072, 0.9343, 0.3072, 0.9343, 0.3072, 0.9343, 0.3072, 0.9343, 0.3072, 0.9343, 0.3072, 0.9343, 0.3072, 0.9343, 0.3072, 0.9343, 0.1937, 0.9357, 0.1937, 0.9357, 0.1937, 0.9357, 0.1937, 0.9357, 0.1937, 0.9357, 0.1937, 0.9357, 0.1937, 0.9357, 0.1937, 0.9357, 0.1937, 0.9357, 0.1937, 0.9357, 0.1937, 0.9357, 0.1937, 0.9357, 0.1937, 0.9357, 0.1937, 0.9357, 0.1937, 0.9357, 0.1937, 0.9357, 0.1937, 0.9357, 0.1937, 0.9357, 0.1937, 0.9357, 0.1937, 0.9357, 0.1937, 0.9357, 0.1937, 0.9357, 0.1937, 0.9357, 0.1937, 0.9357, 0.1937, 0.9357, 0.1937, 0.9357, 0.1937, 0.9357, 0.1937, 0.9357, 0.1937, 0.9357, 0.1937, 0.9357, 0.1937, 0.9357, 0.1937, 0.9357, 0.1937, 0.9357, 0.1937, 0.9357, 0.1937, 0.9357, 0.1937, 0.9357, 0.1937, 0.9357, 0.1937, 0.9357, 0.1937, 0.9357, 0.1937, 0.9357, 0.1937, 0.9357, 0.1937, 0.9357, 0.1937, 0.9357, 0.1937, 0.9357, 0.1937, 0.9357, 0.1937, 0.9357, 0.1937, 0.9357, 0.1937, 0.9357, 0.1937, 0.9357, 0.1937, 0.9357, 0.1937, 0.9357, 0.1937, 0.9357, 0.1937, 0.9357, 0.1937, 0.9357, 0.1937, 0.9357, 0.1937, 0.9357, 0.1937, 0.9357, 0.1937, 0.9357, 0.1937, 0.9357, 0.1937, 0.9357, 0.1937, 0.9357, 0.1937, 0.9357, 0.1937, 0.9357, 0.1937, 0.9357, 0.1937, 0.9357, 0.1937, 0.9357, 0.1937, 0.9357, 0.1937, 0.9357, 0.1937, 0.9357, 0.1937, 0.9357, 0.1937, 0.9357, 0.1937, 0.9357, 0.3072, 0.9343, 0.3072, 0.9343, 0.3072, 0.9343, 0.3072, 0.9343, 0.3072, 0.9343, 0.3072, 0.9343, 0.3072, 0.9343, 0.3072, 0.9343, 0.3072, 0.9343, 0.3072, 0.9343, 0.3072, 0.9343, 0.3072, 0.9343, 0.3072, 0.9343, 0.3072, 0.9343, 0.3072, 0.9343, 0.3072, 0.9343, 0.3072, 0.9343, 0.3072, 0.9343, 0.3072, 0.9343, 0.3072, 0.9343, 0.3072, 0.9343, 0.3072, 0.9343, 0.3072, 0.9343, 0.3072, 0.9343, 0.3072, 0.9343, 0.3072, 0.9343, 0.3072, 0.9343, 0.3072, 0.9343, 0.3072, 0.9343, 0.3072, 0.9343, 0.3072, 0.9343, 0.3072, 0.9343, 0.3072, 0.9343, 0.3072, 0.9343, 0.3072, 0.9343, 0.3072, 0.9343, 0.4082, 0.9395, 0.4082, 0.9395, 0.4082, 0.9395, 0.4082, 0.9395, 0.4082, 0.9395, 0.4082, 0.9395, 0.4082, 0.9395, 0.4082, 0.9395, 0.4082, 0.9395, 0.4082, 0.9395, 0.4082, 0.9395, 0.4082, 0.9395, 0.4082, 0.9395, 0.4082, 0.9395, 0.4082, 0.9395, 0.4082, 0.9395, 0.4082, 0.9395, 0.4082, 0.9395, 0.4082, 0.9395, 0.4082, 0.9395, 0.4082, 0.9395, 0.4082, 0.9395, 0.4082, 0.9395, 0.4082, 0.9395, 0.4082, 0.9395, 0.4082, 0.9395, 0.4082, 0.9395, 0.4082, 0.9395, 0.4082, 0.9395, 0.4082, 0.9395, 0.4082, 0.9395, 0.4082, 0.9395, 0.4082, 0.9395, 0.4082, 0.9395, 0.4082, 0.9395, 0.4082, 0.9395, 0.4082, 0.9395, 0.4082, 0.9395, 0.4082, 0.9395, 0.4082, 0.9395, 0.4082, 0.9395, 0.4082, 0.9395, 0.4082, 0.9395, 0.4082, 0.9395, 0.4082, 0.9395, 0.4082, 0.9395, 0.4082, 0.9395, 0.4082, 0.9395, 0.4082, 0.9395, 0.4082, 0.9395, 0.4082, 0.9395, 0.4082, 0.9395, 0.4082, 0.9395, 0.4082, 0.9395, 0.4082, 0.9395, 0.4082, 0.9395, 0.4082, 0.9395, 0.4082, 0.9395, 0.4082, 0.9395, 0.4082, 0.9395, 0.4082, 0.9395, 0.4082, 0.9395, 0.4082, 0.9395, 0.4082, 0.9395, 0.4082, 0.9395, 0.4082, 0.9395, 0.4082, 0.9395, 0.4082, 0.9395, 0.4082, 0.9395, 0.4082, 0.9395, 0.4082, 0.9395, 0.4082, 0.9395, 0.4082, 0.9395, 0.4082, 0.9395, 0.4082, 0.9395, 0.4082, 0.9395, 0.4082, 0.9395, 0.4082, 0.9395, 0.4082, 0.9395, 0.4082, 0.9395, 0.4082, 0.9395, 0.4082, 0.9395, 0.4082, 0.9395, 0.4082, 0.9395, 0.4082, 0.9395, 0.4082, 0.9395, 0.4082, 0.9395, 0.4082, 0.9395, 0.4082, 0.9395, 0.4082, 0.9395, 0.4082, 0.9395, 0.4082, 0.9395, 0.4082, 0.9395, 0.4082, 0.9395, 0.4082, 0.9395, 0.4082, 0.9395, 0.4082, 0.9395, 0.4082, 0.9395, 0.4082, 0.9395, 0.4082, 0.9395, 0.4082, 0.9395, 0.4082, 0.9395, 0.4082, 0.9395, 0.4082, 0.9395, 0.4082, 0.9395, 0.4082, 0.9395, 0.4082, 0.9395, 0.4082, 0.9395, 0.4082, 0.9395, 0.4082, 0.9395, 0.4082, 0.9395, 0.4082, 0.9395, 0.4082, 0.9395, 0.4082, 0.9395, 0.4082, 0.9395, 0.4082, 0.9395, 0.4082, 0.9395, 0.4082, 0.9395, 0.4082, 0.9395, 0.4082, 0.9395, 0.4082, 0.9395, 0.4082, 0.9395, 0.4082, 0.9395, 0.4082, 0.9395, 0.4082, 0.9395, 0.4082, 0.9395, 0.4082, 0.9395, 0.4082, 0.9395, 0.4082, 0.9395, 0.4082, 0.9395, 0.4082, 0.9395, 0.4082, 0.9395, 0.4082, 0.9395, 0.4082, 0.9395, 0.4082, 0.9395, 0.4082, 0.9395, 0.4082, 0.9395, 0.4082, 0.9395, 0.4082, 0.9395, 0.4082, 0.9395, 0.4082, 0.9395, 0.4082, 0.9395, 0.4082, 0.9395, 0.4082, 0.9395, 0.4082, 0.9395, 0.4082, 0.9395, 0.4082, 0.9395, 0.4082, 0.9395, 0.4082, 0.9395, 0.4082, 0.9395, 0.4082, 0.9395, 0.4082, 0.9395, 0.4082, 0.9395, 0.4082, 0.9395, 0.4082, 0.9395, 0.4082, 0.9395, 0.4082, 0.9395, 0.4082, 0.9395, 0.4082, 0.9395, 0.4082, 0.9395, 0.4082, 0.9395, 0.4082, 0.9395, 0.4082, 0.9395, 0.4082, 0.9395, 0.4082, 0.9395, 0.4082, 0.9395, 0.4082, 0.9395, 0.4082, 0.9395, 0.4082, 0.9395, 0.4082, 0.9395, 0.4082, 0.9395, 0.4082, 0.9395, 0.4082, 0.9395, 0.4082, 0.9395, 0.4082, 0.9395, 0.4082, 0.9395, 0.4082, 0.9395, 0.4082, 0.9395, 0.4082, 0.9395, 0.4082, 0.9395, 0.4082, 0.9395, 0.4082, 0.9395, 0.4082, 0.9395, 0.4082, 0.9395, 0.4082, 0.9395, 0.4082, 0.9395, 0.4082, 0.9395, 0.4082, 0.9395, 0.4082, 0.9395, 0.4082, 0.9395, 0.4082, 0.9395, 0.4082, 0.9395, 0.4082, 0.9395, 0.4082, 0.9395, 0.4082, 0.9395, 0.4082, 0.9395, 0.4082, 0.9395, 0.4082, 0.9395, 0.4082, 0.9395, 0.4082, 0.9395, 0.4082, 0.9395, 0.4082, 0.9395, 0.4082, 0.9395, 0.4082, 0.9395, 0.4082, 0.9395, 0.4082, 0.9395, 0.4082, 0.9395, 0.4082, 0.9395, 0.4082, 0.9395, 0.4082, 0.9395, 0.4082, 0.9395, 0.4082, 0.9395, 0.4082, 0.9395, 0.4082, 0.9395, 0.3072, 0.9343, 0.3072, 0.9343, 0.3072, 0.9343, 0.3072, 0.9343, 0.3072, 0.9343, 0.3072, 0.9343, 0.3072, 0.9343, 0.3072, 0.9343, 0.3072, 0.9343, 0.3072, 0.9343, 0.3072, 0.9343, 0.3072, 0.9343, 0.3072, 0.9343, 0.3072, 0.9343, 0.3072, 0.9343, 0.3072, 0.9343, 0.3072, 0.9343, 0.3072, 0.9343, 0.3072, 0.9343, 0.3072, 0.9343, 0.3072, 0.9343, 0.3072, 0.9343, 0.3072, 0.9343, 0.3072, 0.9343, 0.3072, 0.9343, 0.3072, 0.9343, 0.3072, 0.9343, 0.3072, 0.9343, 0.3072, 0.9343, 0.3072, 0.9343, 0.3072, 0.9343, 0.3072, 0.9343, 0.3072, 0.9343, 0.3072, 0.9343, 0.3072, 0.9343, 0.3072, 0.9343, 0.3072, 0.9343, 0.3072, 0.9343, 0.3072, 0.9343, 0.3072, 0.9343, 0.3072, 0.9343, 0.3072, 0.9343, 0.3072, 0.9343, 0.3072, 0.9343, 0.3072, 0.9343, 0.3072, 0.9343, 0.3072, 0.9343, 0.3072, 0.9343, 0.3072, 0.9343, 0.3072, 0.9343, 0.3072, 0.9343, 0.3072, 0.9343, 0.3072, 0.9343, 0.3072, 0.9343, 0.3072, 0.9343, 0.3072, 0.9343, 0.3072, 0.9343, 0.3072, 0.9343, 0.3072, 0.9343, 0.3072, 0.9343, 0.3072, 0.9343, 0.3072, 0.9343, 0.3072, 0.9343, 0.3072, 0.9343, 0.3072, 0.9343, 0.3072, 0.9343, 0.3072, 0.9343, 0.3072, 0.9343, 0.3072, 0.9343, 0.3072, 0.9343, 0.3072, 0.9343, 0.3072, 0.9343, 0.3072, 0.9343, 0.3072, 0.9343, 0.3072, 0.9343, 0.3072, 0.9343, 0.3072, 0.9343, 0.3072, 0.9343, 0.4082, 0.9395, 0.4082, 0.9395, 0.4082, 0.9395, 0.4082, 0.9395, 0.4082, 0.9395, 0.4082, 0.9395, 0.4082, 0.9395, 0.4082, 0.9395, 0.4082, 0.9395, 0.4082, 0.9395, 0.4082, 0.9395, 0.4082, 0.9395, 0.4082, 0.9395, 0.4082, 0.9395, 0.4082, 0.9395, 0.4082, 0.9395, 0.4082, 0.9395, 0.4082, 0.9395, 0.4082, 0.9395, 0.4082, 0.9395, 0.4082, 0.9395, 0.4082, 0.9395, 0.4082, 0.9395, 0.4082, 0.9395, 0.4082, 0.9395, 0.4082, 0.9395, 0.4082, 0.9395, 0.4082, 0.9395, 0.4082, 0.9395, 0.4082, 0.9395, 0.4082, 0.9395, 0.4082, 0.9395, 0.4082, 0.9395, 0.4082, 0.9395, 0.4082, 0.9395, 0.4082, 0.9395, 0.4082, 0.9395, 0.4082, 0.9395, 0.4082, 0.9395, 0.4082, 0.9395, 0.4082, 0.9395, 0.4082, 0.9395, 0.4082, 0.9395, 0.4082, 0.9395, 0.4082, 0.9395, 0.4082, 0.9395, 0.4082, 0.9395, 0.4082, 0.9395, 0.4082, 0.9395, 0.4082, 0.9395, 0.4082, 0.9395, 0.4082, 0.9395, 0.4082, 0.9395, 0.4082, 0.9395, 0.4082, 0.9395, 0.4082, 0.9395, 0.4082, 0.9395, 0.4082, 0.9395, 0.4082, 0.9395, 0.4082, 0.9395, 0.4082, 0.9395, 0.4082, 0.9395, 0.4082, 0.9395, 0.4082, 0.9395, 0.4082, 0.9395, 0.4082, 0.9395, 0.4082, 0.9395, 0.4082, 0.9395, 0.4082, 0.9395, 0.4082, 0.9395, 0.4082, 0.9395, 0.4082, 0.9395, 0.4082, 0.9395, 0.4082, 0.9395, 0.4082, 0.9395, 0.4082, 0.9395, 0.4082, 0.9395, 0.4082, 0.9395, 0.4082, 0.9395, 0.4082, 0.9395, 0.4082, 0.9395, 0.4082, 0.9395, 0.4082, 0.9395, 0.4082, 0.9395, 0.4082, 0.9395, 0.4082, 0.9395, 0.4082, 0.9395, 0.4082, 0.9395, 0.4082, 0.9395, 0.4082, 0.9395, 0.4082, 0.9395, 0.4082, 0.9395, 0.4082, 0.9395, 0.4082, 0.9395, 0.4082, 0.9395, 0.4082, 0.9395, 0.4082, 0.9395, 0.4082, 0.9395, 0.4082, 0.9395, 0.4082, 0.9395, 0.4082, 0.9395, 0.4082, 0.9395, 0.4082, 0.9395, 0.4082, 0.9395, 0.4082, 0.9395, 0.4082, 0.9395, 0.4082, 0.9395, 0.4082, 0.9395, 0.4082, 0.9395, 0.4082, 0.9395, 0.4082, 0.9395, 0.4082, 0.9395, 0.4082, 0.9395, 0.4082, 0.9395, 0.4082, 0.9395, 0.4082, 0.9395, 0.4082, 0.9395, 0.4082, 0.9395, 0.4082, 0.9395, 0.4082, 0.9395, 0.4082, 0.9395, 0.4082, 0.9395, 0.4082, 0.9395, 0.4082, 0.9395, 0.4082, 0.9395, 0.4082, 0.9395, 0.4082, 0.9395, 0.4082, 0.9395, 0.4082, 0.9395, 0.4082, 0.9395, 0.4082, 0.9395, 0.4082, 0.9395, 0.4082, 0.9395, 0.4082, 0.9395, 0.4082, 0.9395, 0.4082, 0.9395, 0.4082, 0.9395, 0.4082, 0.9395, 0.4082, 0.9395, 0.4082, 0.9395, 0.4082, 0.9395, 0.4082, 0.9395, 0.4082, 0.9395, 0.4082, 0.9395, 0.4082, 0.9395, 0.4082, 0.9395, 0.4082, 0.9395, 0.4082, 0.9395, 0.4082, 0.9395, 0.4082, 0.9395, 0.4082, 0.9395, 0.4082, 0.9395, 0.4082, 0.9395, 0.4082, 0.9395, 0.4082, 0.9395, 0.4082, 0.9395, 0.4082, 0.9395, 0.4082, 0.9395, 0.4082, 0.9395, 0.4082, 0.9395, 0.4082, 0.9395, 0.4082, 0.9395, 0.4082, 0.9395, 0.4082, 0.9395, 0.4082, 0.9395, 0.4082, 0.9395, 0.4082, 0.9395, 0.4082, 0.9395, 0.4082, 0.9395, 0.4082, 0.9395, 0.4082, 0.9395, 0.4082, 0.9395, 0.4082, 0.9395, 0.4082, 0.9395, 0.4082, 0.9395, 0.4082, 0.9395, 0.4082, 0.9395, 0.4082, 0.9395, 0.4082, 0.9395, 0.4082, 0.9395, 0.4082, 0.9395, 0.4082, 0.9395, 0.4082, 0.9395, 0.4082, 0.9395, 0.4082, 0.9395, 0.4082, 0.9395, 0.4082, 0.9395, 0.4082, 0.9395, 0.4082, 0.9395, 0.4082, 0.9395, 0.4082, 0.9395, 0.4082, 0.9395, 0.4082, 0.9395, 0.4082, 0.9395, 0.4082, 0.9395, 0.4082, 0.9395, 0.4082, 0.9395, 0.4082, 0.9395, 0.4082, 0.9395, 0.4082, 0.9395, 0.4082, 0.9395, 0.4082, 0.9395, 0.4082, 0.9395, 0.4082, 0.9395, 0.4082, 0.9395, 0.4082, 0.9395, 0.4082, 0.9395, 0.4082, 0.9395, 0.4082, 0.9395, 0.4082, 0.9395, 0.4082, 0.9395, 0.4082, 0.9395, 0.4082, 0.9395, 0.4082, 0.9395, 0.4082, 0.9395, 0.4082, 0.9395, 0.4082, 0.9395, 0.4082, 0.9395, 0.4082, 0.9395, 0.4082, 0.9395, 0.4082, 0.9395, 0.4082, 0.9395, 0.4082, 0.9395, 0.4082, 0.9395, 0.4082, 0.9395, 0.4082, 0.9395, 0.4082, 0.9395, 0.4082, 0.9395, 0.4082, 0.9395, 0.4082, 0.9395, 0.4082, 0.9395, 0.4082, 0.9395, 0.4082, 0.9395, 0.4082, 0.9395, 0.4082, 0.9395, 0.4082, 0.9395, 0.4082, 0.9395, 0.4082, 0.9395, 0.4082, 0.9395, 0.4082, 0.9395, 0.4082, 0.9395, 0.4082, 0.9395, 0.4082, 0.9395, 0.4082, 0.9395, 0.4082, 0.9395, 0.4082, 0.9395, 0.1937, 0.9357, 0.1937, 0.9357, 0.1937, 0.9357, 0.1937, 0.9357, 0.1937, 0.9357, 0.1937, 0.9357, 0.1937, 0.9357, 0.1937, 0.9357, 0.1937, 0.9357, 0.1937, 0.9357, 0.1937, 0.9357, 0.1937, 0.9357, 0.1937, 0.9357, 0.1937, 0.9357, 0.1937, 0.9357, 0.1937, 0.9357, 0.1937, 0.9357, 0.1937, 0.9357, 0.1937, 0.9357, 0.1937, 0.9357, 0.1937, 0.9357, 0.1937, 0.9357, 0.1937, 0.9357, 0.1937, 0.9357, 0.1937, 0.9357, 0.1937, 0.9357, 0.1937, 0.9357, 0.1937, 0.9357, 0.1937, 0.9357, 0.1937, 0.9357, 0.1937, 0.9357, 0.1937, 0.9357, 0.1937, 0.9357, 0.1937, 0.9357, 0.1937, 0.9357, 0.1937, 0.9357, 0.1937, 0.9357, 0.1937, 0.9357, 0.1937, 0.9357, 0.1937, 0.9357, 0.1937, 0.9357, 0.1937, 0.9357, 0.1937, 0.9357, 0.1937, 0.9357, 0.1937, 0.9357, 0.1937, 0.9357, 0.1937, 0.9357, 0.1937, 0.9357, 0.1937, 0.9357, 0.1937, 0.9357, 0.1937, 0.9357, 0.1937, 0.9357, 0.1937, 0.9357, 0.1937, 0.9357, 0.1937, 0.9357, 0.1937, 0.9357, 0.1937, 0.9357, 0.1937, 0.9357, 0.1937, 0.9357, 0.1937, 0.9357, 0.4456, 0.6752, 0.4456, 0.6752, 0.4456, 0.6752, 0.4456, 0.6752, 0.4456, 0.6752, 0.4456, 0.6752, 0.4456, 0.6752, 0.4456, 0.6752, 0.4456, 0.6752, 0.4456, 0.6752, 0.4456, 0.6752, 0.4456, 0.6752, 0.4456, 0.6752, 0.4456, 0.6752, 0.4456, 0.6752, 0.4456, 0.6752, 0.4456, 0.6752, 0.4456, 0.6752, 0.4456, 0.6752, 0.4456, 0.6752, 0.4456, 0.6752, 0.4456, 0.6752, 0.4456, 0.6752, 0.4456, 0.6752, 0.4456, 0.6752, 0.4456, 0.6752, 0.4456, 0.6752, 0.4456, 0.6752, 0.4456, 0.6752, 0.4456, 0.6752, 0.4456, 0.6752, 0.4456, 0.6752, 0.4456, 0.6752, 0.4456, 0.6752, 0.4456, 0.6752, 0.4456, 0.6752, 0.4456, 0.6752, 0.4456, 0.6752, 0.4456, 0.6752, 0.4456, 0.6752, 0.4456, 0.6752, 0.3072, 0.9343, 0.3072, 0.9343, 0.3072, 0.9343, 0.3072, 0.9343, 0.3072, 0.9343, 0.3072, 0.9343, 0.3072, 0.9343, 0.3072, 0.9343, 0.3072, 0.9343, 0.3072, 0.9343, 0.3072, 0.9343, 0.3072, 0.9343, 0.3072, 0.9343, 0.3072, 0.9343, 0.3072, 0.9343, 0.3072, 0.9343, 0.4456, 0.6752, 0.4456, 0.6752, 0.4456, 0.6752, 0.4456, 0.6752, 0.4456, 0.6752, 0.4456, 0.6752, 0.4456, 0.6752, 0.4456, 0.6752, 0.4456, 0.6752, 0.3072, 0.9343, 0.3072, 0.9343, 0.3072, 0.9343, 0.3072, 0.9343, 0.3072, 0.9343, 0.3072, 0.9343, 0.3072, 0.9343, 0.3072, 0.9343, 0.3072, 0.9343, 0.3072, 0.9343, 0.3072, 0.9343, 0.3072, 0.9343, 0.3072, 0.9343, 0.3072, 0.9343, 0.3072, 0.9343, 0.3072, 0.9343, 0.3072, 0.9343, 0.3072, 0.9343, 0.3072, 0.9343, 0.3072, 0.9343, 0.3072, 0.9343, 0.3072, 0.9343, 0.3072, 0.9343, 0.3072, 0.9343, 0.3072, 0.9343, 0.3072, 0.9343, 0.3072, 0.9343, 0.3072, 0.9343, 0.3072, 0.9343, 0.3072, 0.9343, 0.3072, 0.9343, 0.3072, 0.9343, 0.3072, 0.9343, 0.3072, 0.9343, 0.3072, 0.9343, 0.3072, 0.9343, 0.3072, 0.9343, 0.3072, 0.9343, 0.3072, 0.9343, 0.3072, 0.9343, 0.3072, 0.9343, 0.3072, 0.9343, 0.4456, 0.6752, 0.4456, 0.6752, 0.4456, 0.6752, 0.4456, 0.6752, 0.4456, 0.6752, 0.4456, 0.6752, 0.4456, 0.6752, 0.4456, 0.6752, 0.4456, 0.6752, 0.4456, 0.6752, 0.4456, 0.6752, 0.4456, 0.6752, 0.4456, 0.6752, 0.4456, 0.6752, 0.4456, 0.6752, 0.4456, 0.6752, 0.4456, 0.6752, 0.4456, 0.6752, 0.4456, 0.6752, 0.4456, 0.6752, 0.4456, 0.6752, 0.4456, 0.6752, 0.4456, 0.6752, 0.4456, 0.6752, 0.4456, 0.6752, 0.4456, 0.6752, 0.4456, 0.6752, 0.4456, 0.6752, 0.4456, 0.6752, 0.4456, 0.6752, 0.4456, 0.6752, 0.4456, 0.6752, 0.4456, 0.6752, 0.4456, 0.6752, 0.4456, 0.6752, 0.4456, 0.6752, 0.4456, 0.6752, 0.4456, 0.6752, 0.4456, 0.6752, 0.4456, 0.6752, 0.4456, 0.6752, 0.3072, 0.9343, 0.3072, 0.9343, 0.3072, 0.9343, 0.3072, 0.9343, 0.3072, 0.9343, 0.3072, 0.9343, 0.3072, 0.9343, 0.3072, 0.9343, 0.3072, 0.9343, 0.3072, 0.9343, 0.3072, 0.9343, 0.3072, 0.9343, 0.3072, 0.9343, 0.3072, 0.9343, 0.3072, 0.9343, 0.3072, 0.9343, 0.4456, 0.6752, 0.4456, 0.6752, 0.4456, 0.6752, 0.4456, 0.6752, 0.4456, 0.6752, 0.4456, 0.6752, 0.4456, 0.6752, 0.4456, 0.6752, 0.4456, 0.6752, 0.3072, 0.9343, 0.3072, 0.9343, 0.3072, 0.9343, 0.3072, 0.9343, 0.3072, 0.9343, 0.3072, 0.9343, 0.3072, 0.9343, 0.3072, 0.9343, 0.3072, 0.9343, 0.3072, 0.9343, 0.3072, 0.9343, 0.3072, 0.9343, 0.3072, 0.9343, 0.3072, 0.9343, 0.3072, 0.9343, 0.3072, 0.9343, 0.3072, 0.9343, 0.3072, 0.9343, 0.3072, 0.9343, 0.3072, 0.9343, 0.3072, 0.9343, 0.3072, 0.9343, 0.3072, 0.9343, 0.3072, 0.9343, 0.3072, 0.9343, 0.3072, 0.9343, 0.3072, 0.9343, 0.3072, 0.9343, 0.3072, 0.9343, 0.3072, 0.9343, 0.3072, 0.9343, 0.3072, 0.9343, 0.3072, 0.9343, 0.3072, 0.9343, 0.3072, 0.9343, 0.3072, 0.9343, 0.3072, 0.9343, 0.3072, 0.9343, 0.3072, 0.9343, 0.3072, 0.9343, 0.3072, 0.9343, 0.3072, 0.9343, 0.4456, 0.6752, 0.4456, 0.6752, 0.4456, 0.6752, 0.4456, 0.6752, 0.4082, 0.9395, 0.4082, 0.9395, 0.4082, 0.9395, 0.4082, 0.9395, 0.4082, 0.9395, 0.4082, 0.9395, 0.4082, 0.9395, 0.4082, 0.9395, 0.4082, 0.9395, 0.4082, 0.9395, 0.4082, 0.9395, 0.4082, 0.9395, 0.4082, 0.9395, 0.4082, 0.9395, 0.4082, 0.9395, 0.4082, 0.9395, 0.4082, 0.9395, 0.4082, 0.9395, 0.4082, 0.9395, 0.4082, 0.9395, 0.4082, 0.9395, 0.4082, 0.9395, 0.4082, 0.9395, 0.4082, 0.9395, 0.4082, 0.9395, 0.4082, 0.9395, 0.4082, 0.9395, 0.4082, 0.9395, 0.4082, 0.9395, 0.4082, 0.9395, 0.4082, 0.9395, 0.4082, 0.9395, 0.4082, 0.9395, 0.4082, 0.9395, 0.4082, 0.9395, 0.4082, 0.9395, 0.4082, 0.9395, 0.4082, 0.9395, 0.4082, 0.9395, 0.4082, 0.9395, 0.4082, 0.9395, 0.4082, 0.9395, 0.4082, 0.9395, 0.4082, 0.9395, 0.4082, 0.9395, 0.4082, 0.9395, 0.4082, 0.9395, 0.4082, 0.9395, 0.4082, 0.9395, 0.4082, 0.9395, 0.4082, 0.9395, 0.4082, 0.9395, 0.4082, 0.9395, 0.4082, 0.9395, 0.4082, 0.9395, 0.4082, 0.9395, 0.4082, 0.9395, 0.4082, 0.9395, 0.4082, 0.9395, 0.4082, 0.9395, 0.4082, 0.9395, 0.4082, 0.9395, 0.4082, 0.9395, 0.4082, 0.9395, 0.4082, 0.9395, 0.4082, 0.9395, 0.4082, 0.9395, 0.4082, 0.9395, 0.4082, 0.9395, 0.4082, 0.9395, 0.4082, 0.9395, 0.4082, 0.9395, 0.4082, 0.9395, 0.4082, 0.9395, 0.4082, 0.9395, 0.4082, 0.9395, 0.4082, 0.9395, 0.4082, 0.9395, 0.4082, 0.9395, 0.4082, 0.9395, 0.4082, 0.9395, 0.4082, 0.9395, 0.4082, 0.9395, 0.4082, 0.9395, 0.4082, 0.9395, 0.4082, 0.9395, 0.4082, 0.9395, 0.4082, 0.9395, 0.4082, 0.9395, 0.4082, 0.9395, 0.4082, 0.9395, 0.4082, 0.9395, 0.4082, 0.9395, 0.4082, 0.9395, 0.4082, 0.9395, 0.4082, 0.9395, 0.4082, 0.9395, 0.4082, 0.9395, 0.4082, 0.9395, 0.4082, 0.9395, 0.4082, 0.9395, 0.4082, 0.9395, 0.4082, 0.9395, 0.4082, 0.9395, 0.4082, 0.9395, 0.4082, 0.9395, 0.4082, 0.9395, 0.4082, 0.9395, 0.4082, 0.9395, 0.4082, 0.9395, 0.4082, 0.9395, 0.4082, 0.9395, 0.4082, 0.9395, 0.4082, 0.9395, 0.4082, 0.9395, 0.4082, 0.9395, 0.4082, 0.9395, 0.4082, 0.9395, 0.4082, 0.9395, 0.4082, 0.9395, 0.4082, 0.9395, 0.4082, 0.9395, 0.4082, 0.9395, 0.4082, 0.9395, 0.4082, 0.9395, 0.4082, 0.9395, 0.4082, 0.9395, 0.4082, 0.9395, 0.4082, 0.9395, 0.4082, 0.9395, 0.4082, 0.9395, 0.4082, 0.9395, 0.4082, 0.9395, 0.4082, 0.9395, 0.4082, 0.9395, 0.4082, 0.9395, 0.4082, 0.9395, 0.4082, 0.9395, 0.4082, 0.9395, 0.4082, 0.9395, 0.4082, 0.9395, 0.4082, 0.9395, 0.4082, 0.9395, 0.4082, 0.9395, 0.4082, 0.9395, 0.4082, 0.9395, 0.4082, 0.9395, 0.4082, 0.9395, 0.4082, 0.9395, 0.4082, 0.9395, 0.4082, 0.9395, 0.4082, 0.9395, 0.4082, 0.9395, 0.4082, 0.9395, 0.4082, 0.9395, 0.4082, 0.9395, 0.4082, 0.9395, 0.4082, 0.9395, 0.4082, 0.9395, 0.4082, 0.9395, 0.4082, 0.9395, 0.4082, 0.9395, 0.4082, 0.9395, 0.4082, 0.9395, 0.4082, 0.9395, 0.4082, 0.9395, 0.4082, 0.9395, 0.4082, 0.9395, 0.4082, 0.9395, 0.4082, 0.9395, 0.4082, 0.9395, 0.4082, 0.9395, 0.4082, 0.9395, 0.4082, 0.9395, 0.4082, 0.9395, 0.4082, 0.9395, 0.4082, 0.9395, 0.4082, 0.9395, 0.4082, 0.9395, 0.4082, 0.9395, 0.4082, 0.9395, 0.4082, 0.9395, 0.4082, 0.9395, 0.4082, 0.9395, 0.4082, 0.9395, 0.4082, 0.9395, 0.4082, 0.9395, 0.4082, 0.9395, 0.4082, 0.9395, 0.4082, 0.9395, 0.4082, 0.9395, 0.4082, 0.9395, 0.4082, 0.9395, 0.4082, 0.9395, 0.4082, 0.9395, 0.4082, 0.9395, 0.4082, 0.9395, 0.4082, 0.9395, 0.4082, 0.9395, 0.4082, 0.9395, 0.4082, 0.9395, 0.4082, 0.9395, 0.4082, 0.9395, 0.4082, 0.9395, 0.4082, 0.9395, 0.4082, 0.9395, 0.4082, 0.9395, 0.4082, 0.9395, 0.4082, 0.9395, 0.4082, 0.9395, 0.4082, 0.9395, 0.4082, 0.9395, 0.4082, 0.9395, 0.4082, 0.9395, 0.4082, 0.9395, 0.4082, 0.9395, 0.4082, 0.9395, 0.4082, 0.9395, 0.4082, 0.9395, 0.4082, 0.9395, 0.4082, 0.9395, 0.4082, 0.9395, 0.4082, 0.9395, 0.4082, 0.9395, 0.4082, 0.9395, 0.4082, 0.9395, 0.4082, 0.9395, 0.4082, 0.9395, 0.4082, 0.9395, 0.4082, 0.9395, 0.4082, 0.9395, 0.4082, 0.9395, 0.4082, 0.9395, 0.4082, 0.9395, 0.4082, 0.9395, 0.4082, 0.9395, 0.4082, 0.9395, 0.4082, 0.9395, 0.4082, 0.9395, 0.4082, 0.9395, 0.4082, 0.9395, 0.4082, 0.9395, 0.4082, 0.9395, 0.4082, 0.9395, 0.4082, 0.9395, 0.4082, 0.9395, 0.4082, 0.9395, 0.4082, 0.9395, 0.4082, 0.9395, 0.4082, 0.9395, 0.4082, 0.9395, 0.4082, 0.9395, 0.4082, 0.9395, 0.4082, 0.9395, 0.4082, 0.9395, 0.4082, 0.9395, 0.4082, 0.9395, 0.4082, 0.9395, 0.4082, 0.9395, 0.4082, 0.9395, 0.4082, 0.9395, 0.4082, 0.9395, 0.4082, 0.9395, 0.4082, 0.9395, 0.4082, 0.9395, 0.4082, 0.9395, 0.4082, 0.9395, 0.4082, 0.9395, 0.4082, 0.9395, 0.4082, 0.9395, 0.4082, 0.9395, 0.4082, 0.9395, 0.4082, 0.9395, 0.4082, 0.9395, 0.4082, 0.9395, 0.4082, 0.9395, 0.4082, 0.9395, 0.4082, 0.9395, 0.4082, 0.9395, 0.4082, 0.9395, 0.3072, 0.9343, 0.3072, 0.9343, 0.3072, 0.9343, 0.3072, 0.9343, 0.3072, 0.9343, 0.3072, 0.9343, 0.3072, 0.9343, 0.3072, 0.9343, 0.3072, 0.9343, 0.3072, 0.9343, 0.3072, 0.9343, 0.3072, 0.9343, 0.3072, 0.9343, 0.3072, 0.9343, 0.3072, 0.9343, 0.3072, 0.9343, 0.3072, 0.9343, 0.3072, 0.9343, 0.3072, 0.9343, 0.3072, 0.9343, 0.3072, 0.9343, 0.3072, 0.9343, 0.3072, 0.9343, 0.3072, 0.9343, 0.3072, 0.9343, 0.3072, 0.9343, 0.3072, 0.9343, 0.3072, 0.9343, 0.3072, 0.9343, 0.3072, 0.9343, 0.3072, 0.9343, 0.3072, 0.9343, 0.3072, 0.9343, 0.3072, 0.9343, 0.3072, 0.9343, 0.3072, 0.9343, 0.3072, 0.9343, 0.3072, 0.9343, 0.3072, 0.9343, 0.3072, 0.9343, 0.3072, 0.9343, 0.3072, 0.9343, 0.3072, 0.9343, 0.3072, 0.9343, 0.3072, 0.9343, 0.3072, 0.9343, 0.3072, 0.9343, 0.3072, 0.9343, 0.3072, 0.9343, 0.3072, 0.9343, 0.3072, 0.9343, 0.3072, 0.9343, 0.3072, 0.9343, 0.3072, 0.9343, 0.3072, 0.9343, 0.3072, 0.9343, 0.3072, 0.9343, 0.3072, 0.9343, 0.3072, 0.9343, 0.3072, 0.9343, 0.3072, 0.9343, 0.3072, 0.9343, 0.3072, 0.9343, 0.3072, 0.9343, 0.3072, 0.9343, 0.3072, 0.9343, 0.3072, 0.9343, 0.3072, 0.9343, 0.3072, 0.9343, 0.3072, 0.9343, 0.3072, 0.9343, 0.3072, 0.9343, 0.3072, 0.9343, 0.3072, 0.9343, 0.3072, 0.9343, 0.3072, 0.9343, 0.3072, 0.9343, 0.3072, 0.9343, 0.3072, 0.9343, 0.3072, 0.9343, 0.3072, 0.9343, 0.3072, 0.9343, 0.3072, 0.9343, 0.3072, 0.9343, 0.3072, 0.9343, 0.3072, 0.9343, 0.3072, 0.9343, 0.3072, 0.9343, 0.3072, 0.9343, 0.3072, 0.9343, 0.3072, 0.9343, 0.3072, 0.9343, 0.3072, 0.9343, 0.3072, 0.9343, 0.3072, 0.9343, 0.3072, 0.9343, 0.3072, 0.9343, 0.3072, 0.9343, 0.3072, 0.9343, 0.3072, 0.9343, 0.3072, 0.9343, 0.3072, 0.9343, 0.3072, 0.9343, 0.3072, 0.9343, 0.3072, 0.9343, 0.3072, 0.9343, 0.3072, 0.9343, 0.3072, 0.9343, 0.3072, 0.9343, 0.3072, 0.9343, 0.3072, 0.9343, 0.3072, 0.9343, 0.3072, 0.9343, 0.3072, 0.9343, 0.3072, 0.9343, 0.3072, 0.9343, 0.3072, 0.9343, 0.3072, 0.9343, 0.3072, 0.9343, 0.3072, 0.9343, 0.3072, 0.9343, 0.3072, 0.9343, 0.3072, 0.9343, 0.3072, 0.9343, 0.3072, 0.9343, 0.3072, 0.9343, 0.3072, 0.9343, 0.3072, 0.9343, 0.3072, 0.9343, 0.3072, 0.9343, 0.3072, 0.9343, 0.3072, 0.9343, 0.3072, 0.9343, 0.3072, 0.9343, 0.3072, 0.9343, 0.3072, 0.9343, 0.3072, 0.9343, 0.3072, 0.9343, 0.3072, 0.9343, 0.3072, 0.9343, 0.3072, 0.9343, 0.3072, 0.9343, 0.3072, 0.9343, 0.3072, 0.9343, 0.3072, 0.9343, 0.3072, 0.9343, 0.3072, 0.9343, 0.3072, 0.9343, 0.3072, 0.9343, 0.3072, 0.9343, 0.3072, 0.9343, 0.3072, 0.9343, 0.3072, 0.9343, 0.3072, 0.9343, 0.3072, 0.9343, 0.3072, 0.9343, 0.3072, 0.9343, 0.3072, 0.9343, 0.3072, 0.9343, 0.3072, 0.9343, 0.3072, 0.9343, 0.3072, 0.9343, 0.3072, 0.9343, 0.3072, 0.9343, 0.3072, 0.9343, 0.3072, 0.9343, 0.3072, 0.9343, 0.3072, 0.9343, 0.3072, 0.9343, 0.3072, 0.9343, 0.3072, 0.9343, 0.3072, 0.9343, 0.3072, 0.9343, 0.3072, 0.9343, 0.3072, 0.9343, 0.3072, 0.9343, 0.3072, 0.9343, 0.3072, 0.9343, 0.3072, 0.9343, 0.3072, 0.9343, 0.3072, 0.9343, 0.3072, 0.9343, 0.3072, 0.9343, 0.3072, 0.9343, 0.3072, 0.9343, 0.3072, 0.9343, 0.3072, 0.9343, 0.3072, 0.9343, 0.3072, 0.9343, 0.3072, 0.9343, 0.3072, 0.9343, 0.3072, 0.9343, 0.3072, 0.9343, 0.3072, 0.9343, 0.3072, 0.9343, 0.3072, 0.9343, 0.3072, 0.9343, 0.3072, 0.9343, 0.3072, 0.9343, 0.3072, 0.9343, 0.3072, 0.9343, 0.3072, 0.9343, 0.3072, 0.9343, 0.3072, 0.9343, 0.3072, 0.9343, 0.3072, 0.9343, 0.3072, 0.9343, 0.3072, 0.9343, 0.3072, 0.9343, 0.3072, 0.9343, 0.3072, 0.9343, 0.3072, 0.9343, 0.3072, 0.9343, 0.3072, 0.9343, 0.3072, 0.9343, 0.3072, 0.9343, 0.3072, 0.9343, 0.3072, 0.9343, 0.3072, 0.9343, 0.3072, 0.9343, 0.3072, 0.9343, 0.3072, 0.9343, 0.3072, 0.9343, 0.3072, 0.9343, 0.3072, 0.9343, 0.3072, 0.9343, 0.3072, 0.9343, 0.3072, 0.9343, 0.3072, 0.9343, 0.3072, 0.9343, 0.3072, 0.9343, 0.3072, 0.9343, 0.3072, 0.9343, 0.3072, 0.9343, 0.3072, 0.9343, 0.3072, 0.9343, 0.3072, 0.9343, 0.3072, 0.9343, 0.3072, 0.9343, 0.3072, 0.9343, 0.3072, 0.9343, 0.3072, 0.9343, 0.3072, 0.9343, 0.3072, 0.9343, 0.3072, 0.9343, 0.3072, 0.9343, 0.3072, 0.9343, 0.3072, 0.9343, 0.3072, 0.9343, 0.3072, 0.9343, 0.3072, 0.9343, 0.3072, 0.9343, 0.3072, 0.9343, 0.3072, 0.9343, 0.3072, 0.9343, 0.3072, 0.9343, 0.3072, 0.9343, 0.3072, 0.9343, 0.3072, 0.9343, 0.3072, 0.9343, 0.3072, 0.9343, 0.3072, 0.9343, 0.3072, 0.9343, 0.3072, 0.9343, 0.3072, 0.9343, 0.3072, 0.9343, 0.3072, 0.9343, 0.3072, 0.9343, 0.3072, 0.9343, 0.3072, 0.9343, 0.3072, 0.9343, 0.3072, 0.9343, 0.4456, 0.6752, 0.4456, 0.6752, 0.4456, 0.6752, 0.4456, 0.6752, 0.7968, 0.6799, 0.7968, 0.6799, 0.7968, 0.6799, 0.7968, 0.6799, 0.7968, 0.6799, 0.7968, 0.6799, 0.7968, 0.6799, 0.7968, 0.6799, 0.7968, 0.6799, 0.7968, 0.6799, 0.7968, 0.6799, 0.7968, 0.6799, 0.7968, 0.6799, 0.7968, 0.6799, 0.7968, 0.6799, 0.7968, 0.6799, 0.7968, 0.6799, 0.7968, 0.6799, 0.7968, 0.6799, 0.7968, 0.6799, 0.7968, 0.6799, 0.7968, 0.6799, 0.7968, 0.6799, 0.7968, 0.6799, 0.7968, 0.6799, 0.7968, 0.6799, 0.7968, 0.6799, 0.7968, 0.6799, 0.7968, 0.6799, 0.7968, 0.6799, 0.7968, 0.6799, 0.7968, 0.6799, 0.5527, 0.0566, 0.5527, 0.0566, 0.5527, 0.0566, 0.5527, 0.0566, 0.5527, 0.0566, 0.5527, 0.0566, 0.5527, 0.0566, 0.5527, 0.0566, 0.5527, 0.0566, 0.5527, 0.0566, 0.5527, 0.0566, 0.5527, 0.0566, 0.5527, 0.0566, 0.5527, 0.0566, 0.5527, 0.0566, 0.5527, 0.0566, 0.5527, 0.0566, 0.5527, 0.0566, 0.5527, 0.0566, 0.5527, 0.0566, 0.5527, 0.0566, 0.5527, 0.0566, 0.5527, 0.0566, 0.5527, 0.0566, 0.5527, 0.0566, 0.5527, 0.0566, 0.5527, 0.0566, 0.5527, 0.0566, 0.5527, 0.0566, 0.5527, 0.0566, 0.5527, 0.0566, 0.5527, 0.0566, 0.7968, 0.6799, 0.7968, 0.6799, 0.7968, 0.6799, 0.7968, 0.6799, 0.7968, 0.6799, 0.7968, 0.6799, 0.7968, 0.6799, 0.7968, 0.6799, 0.7968, 0.6799, 0.7968, 0.6799, 0.7968, 0.6799, 0.7968, 0.6799, 0.7968, 0.6799, 0.7968, 0.6799, 0.7968, 0.6799, 0.7968, 0.6799, 0.7968, 0.6799, 0.7968, 0.6799, 0.7968, 0.6799, 0.7968, 0.6799, 0.7968, 0.6799, 0.7968, 0.6799, 0.7968, 0.6799, 0.7968, 0.6799, 0.7968, 0.6799, 0.7968, 0.6799, 0.7968, 0.6799, 0.7968, 0.6799, 0.7968, 0.6799, 0.7968, 0.6799, 0.7968, 0.6799, 0.7968, 0.6799, 0.7968, 0.6799, 0.7968, 0.6799, 0.7968, 0.6799, 0.7968, 0.6799, 0.7968, 0.6799, 0.7968, 0.6799, 0.7968, 0.6799, 0.7968, 0.6799, 0.7968, 0.6799, 0.7968, 0.6799, 0.7968, 0.6799, 0.7968, 0.6799, 0.7968, 0.6799, 0.7968, 0.6799, 0.7968, 0.6799, 0.7968, 0.6799, 0.7968, 0.6799, 0.7968, 0.6799, 0.7968, 0.6799, 0.7968, 0.6799, 0.7968, 0.6799, 0.7968, 0.6799, 0.7968, 0.6799, 0.7968, 0.6799, 0.7968, 0.6799, 0.7968, 0.6799, 0.7968, 0.6799, 0.7968, 0.6799, 0.7968, 0.6799, 0.7968, 0.6799, 0.7968, 0.6799, 0.7968, 0.6799, 0.7968, 0.6799, 0.7968, 0.6799, 0.7968, 0.6799, 0.7968, 0.6799, 0.7968, 0.6799, 0.7968, 0.6799, 0.7968, 0.6799, 0.7968, 0.6799, 0.7968, 0.6799, 0.7968, 0.6799, 0.7968, 0.6799, 0.7968, 0.6799, 0.7968, 0.6799, 0.7968, 0.6799, 0.7968, 0.6799, 0.7968, 0.6799, 0.7968, 0.6799, 0.7968, 0.6799, 0.7968, 0.6799, 0.7968, 0.6799, 0.7968, 0.6799, 0.7968, 0.6799, 0.7968, 0.6799, 0.7968, 0.6799, 0.7968, 0.6799, 0.7968, 0.6799, 0.7968, 0.6799, 0.7968, 0.6799, 0.7968, 0.6799, 0.7968, 0.6799, 0.7968, 0.6799, 0.7968, 0.6799, 0.7968, 0.6799, 0.7968, 0.6799, 0.7968, 0.6799, 0.7968, 0.6799, 0.7968, 0.6799, 0.7968, 0.6799, 0.7968, 0.6799, 0.7968, 0.6799, 0.7968, 0.6799, 0.7968, 0.6799, 0.7968, 0.6799, 0.7968, 0.6799, 0.7968, 0.6799, 0.7968, 0.6799, 0.7968, 0.6799, 0.7968, 0.6799, 0.7968, 0.6799, 0.7968, 0.6799, 0.7968, 0.6799, 0.7968, 0.6799, 0.7968, 0.6799, 0.7968, 0.6799, 0.7968, 0.6799, 0.7968, 0.6799, 0.7968, 0.6799, 0.7968, 0.6799, 0.7968, 0.6799, 0.7968, 0.6799, 0.7968, 0.6799, 0.7968, 0.6799, 0.7968, 0.6799, 0.7968, 0.6799, 0.7968, 0.6799, 0.7968, 0.6799, 0.7968, 0.6799, 0.7968, 0.6799, 0.7968, 0.6799, 0.7968, 0.6799, 0.7968, 0.6799, 0.7968, 0.6799, 0.7968, 0.6799, 0.7968, 0.6799, 0.7968, 0.6799, 0.7968, 0.6799, 0.7968, 0.6799, 0.7968, 0.6799, 0.7968, 0.6799, 0.7968, 0.6799, 0.7968, 0.6799, 0.7968, 0.6799, 0.7968, 0.6799, 0.7968, 0.6799, 0.7968, 0.6799, 0.7968, 0.6799, 0.7968, 0.6799, 0.7968, 0.6799, 0.7968, 0.6799, 0.7968, 0.6799, 0.7968, 0.6799, 0.7968, 0.6799, 0.7968, 0.6799, 0.7968, 0.6799, 0.7968, 0.6799, 0.7968, 0.6799, 0.7968, 0.6799, 0.7968, 0.6799, 0.7968, 0.6799, 0.7968, 0.6799, 0.7968, 0.6799, 0.7968, 0.6799, 0.7968, 0.6799, 0.7968, 0.6799, 0.7968, 0.6799, 0.7968, 0.6799, 0.7968, 0.6799, 0.7968, 0.6799, 0.7968, 0.6799, 0.7968, 0.6799, 0.7968, 0.6799, 0.7968, 0.6799, 0.7968, 0.6799, 0.7968, 0.6799, 0.7968, 0.6799, 0.7968, 0.6799, 0.7968, 0.6799, 0.7968, 0.6799, 0.7968, 0.6799, 0.7968, 0.6799, 0.7968, 0.6799, 0.7968, 0.6799, 0.7968, 0.6799, 0.7968, 0.6799, 0.7968, 0.6799, 0.7968, 0.6799, 0.7968, 0.6799, 0.7968, 0.6799, 0.5496, 0.9278, 0.5496, 0.9278, 0.5496, 0.9278, 0.5496, 0.9278, 0.5496, 0.9278, 0.5496, 0.9278, 0.5496, 0.9278, 0.5496, 0.9278, 0.5527, 0.0566, 0.5527, 0.0566, 0.5527, 0.0566, 0.5527, 0.0566, 0.5527, 0.0566, 0.5527, 0.0566, 0.5527, 0.0566, 0.5527, 0.0566, 0.5527, 0.0566, 0.5527, 0.0566, 0.5527, 0.0566, 0.5527, 0.0566, 0.5527, 0.0566, 0.5527, 0.0566, 0.5527, 0.0566, 0.5527, 0.0566, 0.5527, 0.0566, 0.5527, 0.0566, 0.5527, 0.0566, 0.5527, 0.0566, 0.5527, 0.0566, 0.5527, 0.0566, 0.5527, 0.0566, 0.5527, 0.0566, 0.5527, 0.0566, 0.5527, 0.0566, 0.5527, 0.0566, 0.5527, 0.0566, 0.5527, 0.0566, 0.5527, 0.0566, 0.5527, 0.0566, 0.5527, 0.0566, 0.5527, 0.0566, 0.5527, 0.0566, 0.5527, 0.0566, 0.5527, 0.0566, 0.5527, 0.0566, 0.5527, 0.0566, 0.5527, 0.0566, 0.5527, 0.0566, 0.5527, 0.0566, 0.5527, 0.0566, 0.5527, 0.0566, 0.5527, 0.0566, 0.5527, 0.0566, 0.5527, 0.0566, 0.5527, 0.0566, 0.5527, 0.0566, 0.5527, 0.0566, 0.5527, 0.0566, 0.5527, 0.0566, 0.5527, 0.0566, 0.5527, 0.0566, 0.5527, 0.0566, 0.5527, 0.0566, 0.5527, 0.0566, 0.5527, 0.0566, 0.5527, 0.0566, 0.5527, 0.0566, 0.5527, 0.0566, 0.5527, 0.0566, 0.5527, 0.0566, 0.5527, 0.0566, 0.5527, 0.0566, 0.5527, 0.0566, 0.5527, 0.0566, 0.5527, 0.0566, 0.5527, 0.0566, 0.5527, 0.0566, 0.5527, 0.0566, 0.5527, 0.0566, 0.5527, 0.0566])
me_m37.materials.append(mat_ultimatelowpolyguns)
me_m37.use_remesh_preserve_volume = False
me_m37.use_remesh_preserve_attributes = False
me_m37.use_mirror_vertex_groups = False
me_m37.update()
arm_armature = bpy.data.armatures.new('Armature')  # bones are not reproduced

# ---- objects
ob_m37 = bpy.data.objects.new('M37', me_m37)
ob_m37_rig = bpy.data.objects.new('M37.Rig', arm_armature)

# ---- transforms, parenting, visibility, modifiers, constraints
ob_m37.parent = ob_m37_rig
ob_m37.location = (0.0, 0.0, 0.0)
ob_m37.lock_rotations_4d = False
ob_m37.empty_display_type = 'ARROWS'
ob_m37.lineart.crease_threshold = 0.0
_vg = ob_m37.vertex_groups.new(name='trigger')
_vg.add([275, 276, 277, 278, 279, 280, 281, 282, 283, 284, 285, 286, 287, 288, 289, 290, 291, 292, 293, 294], 1.0, 'REPLACE')
_vg = ob_m37.vertex_groups.new(name='safety')
_vg.add([307, 308, 309, 310, 311, 312, 313, 314, 315, 316, 317, 318], 1.0, 'REPLACE')
_vg = ob_m37.vertex_groups.new(name='shell')
_vg.add([722, 723, 724, 725, 726, 727, 728, 729, 730, 731, 732, 733, 734, 735, 736, 737, 738, 739, 740, 741, 742, 743, 744, 745, 746, 747, 748, 749, 750, 751, 752, 753, 754, 755, 756, 757, 758, 759, 760, 761, 762, 763, 764, 765, 766, 767, 768, 769, 770, 771, 772, 773, 774, 775, 776, 777, 778, 779, 780, 781, 782, 783, 784, 785, 786, 787, 788, 789, 790, 791, 792, 793, 794, 795, 796, 797, 798, 799, 800, 801, 802, 803, 804, 805, 806, 807, 808, 809], 1.0, 'REPLACE')
_vg = ob_m37.vertex_groups.new(name='pump')
_vg.add([179, 180, 181, 182, 183, 184, 185, 186, 187, 188, 189, 190, 191, 192, 193, 194, 195, 196, 197, 198, 199, 200, 201, 202, 203, 204, 205, 206, 207, 208, 209, 210, 493, 494, 495, 496, 497, 498, 499, 500, 501, 502, 503, 504, 505, 506, 507, 508, 509, 510, 511, 512, 513, 514, 515, 516, 517, 518, 519, 520, 521, 522, 523, 524, 525, 526, 527, 528, 531, 532, 533, 534, 535, 536, 537, 538, 539, 540, 541, 542, 543, 544, 545, 546, 547, 548, 549, 550, 551, 552, 553, 554, 555, 556, 557, 558, 559, 560, 561, 562, 563, 564, 565, 566, 567, 568, 569, 570, 571, 572, 573, 574, 575, 576, 580, 581, 582, 583, 656, 657, 658, 659, 660, 661, 662, 663], 1.0, 'REPLACE')
_vg = ob_m37.vertex_groups.new(name='body')
_vg.add([0, 1, 2, 3, 4, 5, 6, 7, 8, 9, 10, 11, 12, 13, 14, 15, 16, 17, 18, 19, 20, 21, 22, 23, 24, 25, 26, 27, 28, 29, 30, 31, 32, 33, 34, 35, 36, 37, 38, 39, 40, 41, 42, 43, 44, 45, 46, 47, 48, 49, 50, 51, 52, 53, 54, 55, 56, 57, 58, 59, 60, 61, 62, 63, 64, 65, 66, 67, 68, 69, 70, 71, 72, 73, 74, 75, 76, 77, 78, 79, 80, 81, 82, 83, 84, 85, 86, 87, 88, 89, 90, 91, 92, 93, 94, 95, 96, 97, 98, 99, 100, 101, 102, 103, 104, 105, 106, 107, 108, 109, 110, 111, 112, 113, 114, 115, 116, 117, 118, 119, 120, 121, 122, 123, 124, 125, 126, 127, 128, 129, 130, 131, 132, 133, 134, 135, 136, 137, 138, 139, 140, 141, 142, 143, 144, 145, 146, 147, 148, 149, 150, 151, 152, 153, 154, 155, 156, 157, 158, 159, 160, 161, 162, 163, 164, 165, 166, 167, 168, 169, 170, 171, 172, 173, 174, 175, 176, 177, 178, 211, 212, 213, 214, 215, 216, 217, 218, 219, 220, 221, 222, 223, 224, 225, 226, 227, 228, 229, 230, 231, 232, 233, 234, 235, 236, 237, 238, 239, 240, 241, 242, 243, 244, 245, 246, 247, 248, 249, 250, 251, 252, 253, 254, 255, 256, 257, 258, 259, 260, 261, 262, 263, 264, 265, 266, 267, 268, 269, 270, 271, 272, 273, 274, 295, 296, 297, 298, 299, 300, 301, 302, 303, 304, 305, 306, 319, 320, 321, 322, 323, 324, 325, 326, 327, 328, 329, 330, 331, 332, 333, 334, 335, 336, 337, 338, 339, 340, 341, 342, 343, 344, 345, 346, 347, 348, 349, 350, 351, 352, 353, 354, 355, 356, 357, 358, 359, 360, 361, 362, 363, 364, 365, 366, 367, 368, 369, 370, 371, 372, 373, 374, 375, 376, 377, 378, 379, 380, 381, 382, 383, 384, 385, 386, 387, 388, 389, 390, 391, 392, 393, 394, 395, 396, 397, 398, 399, 400, 401, 402, 403, 404, 405, 406, 407, 410, 411, 412, 413, 414, 415, 416, 417, 418, 419, 420, 421, 422, 423, 424, 425, 426, 427, 428, 429, 430, 431, 432, 433, 434, 435, 436, 437, 438, 439, 440, 441, 442, 443, 444, 445, 446, 447, 448, 449, 450, 451, 452, 453, 454, 455, 456, 457, 458, 459, 460, 461, 462, 463, 464, 465, 466, 467, 468, 469, 470, 471, 472, 473, 474, 475, 476, 477, 478, 479, 480, 481, 482, 483, 484, 485, 486, 487, 488, 489, 490, 491, 492, 584, 585, 586, 587, 588, 589, 590, 591, 592, 593, 594, 595, 596, 597, 598, 599, 600, 601, 602, 603, 604, 605, 606, 607, 608, 609, 610, 611, 612, 613, 614, 615, 616, 617, 618, 619, 620, 621, 622, 623, 624, 625, 626, 627, 628, 629, 630, 631, 632, 633, 634, 635, 636, 637, 638, 639, 640, 641, 642, 643, 644, 645, 646, 647, 648, 649, 650, 651, 652, 653, 654, 655, 664, 665, 666, 667, 668, 669, 670, 671, 672, 673, 674, 675, 676, 677, 678, 679, 680, 681, 682, 683, 684, 685, 686, 687, 688, 689, 690, 691, 692, 693, 694, 695, 696, 697, 698, 699, 700, 701, 702, 703, 704, 705, 706, 707, 708, 709, 710, 711, 712, 713, 714, 715, 716, 717, 718, 719, 720, 721], 1.0, 'REPLACE')
_m = ob_m37.modifiers.new('Armature', 'ARMATURE')
_m.object = ob_m37_rig
ob_m37_rig.location = (0.0, 0.0, 0.0)

# ---- collection membership
scene.collection.objects.link(ob_m37)
scene.collection.objects.link(ob_m37_rig)

# ---- scene / render settings (as saved in the file)
scene.frame_start = 1; scene.frame_end = 250; scene.frame_set(1)
scene.render.engine = 'CYCLES'
scene.render.image_settings.compression = 0
scene.render.dither_intensity = 0.0
scene.cycles.use_denoising = False
scene.cycles.samples = 500
scene.cycles.sampling_pattern = 'TABULATED_SOBOL'
scene.cycles.use_adaptive_sampling = False
scene.cycles.use_light_tree = False
scene.cycles.blur_glossy = 0.0
scene.cycles.sample_clamp_indirect = 0.0
scene.view_settings.view_transform = 'Standard'
bpy.context.view_layer.update()

# ---- added for rendering (the .blend has no active camera): camera
cam_auto = bpy.data.cameras.new('AutoCamera')
cam_auto.lens = 50.0
cam_auto.sensor_width = 36.0
cam_auto.clip_end = 1000.0
ob_auto_camera = bpy.data.objects.new('AutoCamera', cam_auto)
scene.collection.objects.link(ob_auto_camera)
ob_auto_camera.location = (0.839021, -1.02892, 0.67498)
ob_auto_camera.rotation_euler = (1.09748, -7.21219e-08, 0.694738)
scene.camera = ob_auto_camera
bpy.context.view_layer.update()
